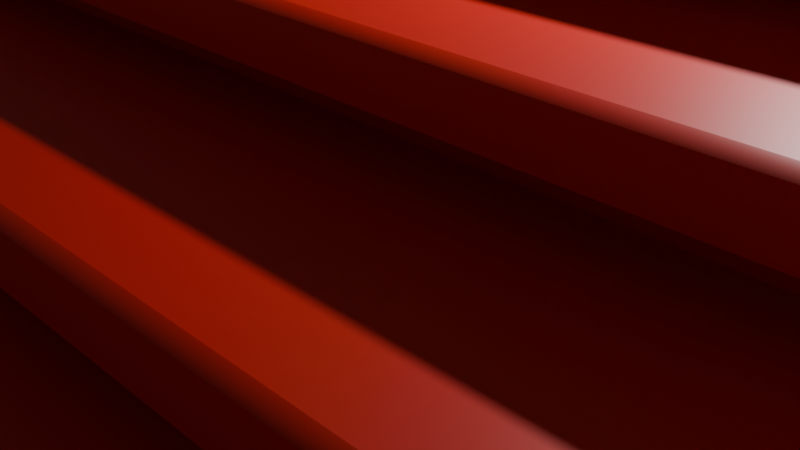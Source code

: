 # Source: stairs.blend  (saved by Blender 4.1.23; exported with 4.5.12 LTS)
import bpy
from mathutils import Matrix  # noqa: F401  (used for matrix-valued properties, if any)

bpy.ops.wm.read_factory_settings(use_empty=True)
scene = bpy.context.scene
scene.name = 'Scene'

# ---- collections
col_collection = bpy.data.collections.new('Collection'); scene.collection.children.link(col_collection)
col_stairs = bpy.data.collections.new('Stairs'); col_collection.children.link(col_stairs)
col_carp = bpy.data.collections.new('Carp'); col_collection.children.link(col_carp)

# ---- materials (node trees are filled in below, after node groups)
mat_scale = bpy.data.materials.new('Scale')
mat_scale.use_transparent_shadow = False
mat_carpet = bpy.data.materials.new('Carpet')
mat_carpet.use_transparent_shadow = False

# ---- material node trees
mat_scale.use_nodes = True; mat_scale.node_tree.nodes.clear()
_N = mat_scale.node_tree.nodes; _L = mat_scale.node_tree.links
n0 = _N.new('ShaderNodeBsdfPrincipled'); n0.name = 'Principled BSDF'; n0.location = (10, 300)
n1 = _N.new('ShaderNodeOutputMaterial'); n1.name = 'Material Output'; n1.location = (300, 300)
_L.new(n0.outputs[0], n1.inputs[0])
n1.is_active_output = True
mat_carpet.use_nodes = True; mat_carpet.node_tree.nodes.clear()
_N = mat_carpet.node_tree.nodes; _L = mat_carpet.node_tree.links
n0 = _N.new('ShaderNodeBsdfPrincipled'); n0.name = 'Principled BSDF'; n0.location = (10, 300)
n0.inputs[0].default_value = (0.8, 0.01539, 0.00616, 1.0)
n1 = _N.new('ShaderNodeOutputMaterial'); n1.name = 'Material Output'; n1.location = (300, 300)
_L.new(n0.outputs[0], n1.inputs[0])
n1.is_active_output = True

# ---- world
world_world = bpy.data.worlds.new('World'); scene.world = world_world
world_world.use_nodes = True; world_world.node_tree.nodes.clear()
_N = world_world.node_tree.nodes; _L = world_world.node_tree.links
n0 = _N.new('ShaderNodeOutputWorld'); n0.name = 'World Output'; n0.location = (300, 300)
n1 = _N.new('ShaderNodeBackground'); n1.name = 'Background'; n1.location = (10, 300)
n1.inputs[0].default_value = (0.05088, 0.05088, 0.05088, 1.0)
_L.new(n1.outputs[0], n0.inputs[0])
n0.is_active_output = True
world_world.color = (0.05088, 0.05088, 0.05088)
world_world.use_sun_shadow = False
world_world.sun_shadow_jitter_overblur = 0.0

# ---- cameras
cam_camera = bpy.data.cameras.new('Camera')
cam_camera.clip_end = 100.0
cam_camera.ortho_scale = 7.314

# ---- lights
light_light = bpy.data.lights.new('Light', 'POINT')
light_light.transmission_factor = 0.0
light_light.energy = 1000.0
light_light.shadow_soft_size = 0.1
light_light.shadow_maximum_resolution = 0.006
light_light.use_absolute_resolution = True

# ---- meshes
me_cube_004 = bpy.data.meshes.new('Cube.004')
me_cube_004.from_pydata([(-1.0, -1.0, -1.0), (-1.0, -1.0, 1.0), (-1.0, 1.0, -1.0), (-1.0, 1.0, 1.0), (1.0, -1.0, -1.0), (1.0, -1.0, 1.0), (1.0, 1.0, -1.0), (1.0, 1.0, 1.0)], [], [(0, 1, 3, 2), (2, 3, 7, 6), (6, 7, 5, 4), (4, 5, 1, 0), (2, 6, 4, 0), (7, 3, 1, 5)])
_uv = me_cube_004.uv_layers.new(name='UVMap')
_uv.uv.foreach_set('vector', [0.375, 0.0, 0.625, 0.0, 0.625, 0.25, 0.375, 0.25, 0.375, 0.25, 0.625, 0.25, 0.625, 0.5, 0.375, 0.5, 0.375, 0.5, 0.625, 0.5, 0.625, 0.75, 0.375, 0.75, 0.375, 0.75, 0.625, 0.75, 0.625, 1.0, 0.375, 1.0, 0.125, 0.5, 0.375, 0.5, 0.375, 0.75, 0.125, 0.75, 0.625, 0.5, 0.875, 0.5, 0.875, 0.75, 0.625, 0.75])
me_cube_004.update()
me_cube_001 = bpy.data.meshes.new('Cube.001')
me_cube_001.from_pydata([(-1.0, -1.0, -1.261), (-1.0, -1.0, 0.4657), (-1.0, 1.0, -1.261), (-1.0, 1.0, 0.4657), (1.0, -1.0, -1.261), (1.0, -1.0, 0.4657), (1.0, 1.0, -1.261), (1.0, 1.0, 0.4657), (0.9564, 0.9564, 0.4657), (-0.9564, 0.9564, 0.4657), (-0.9564, -0.9564, 0.4657), (0.9564, -0.9564, 0.4657), (-0.9564, 0.9564, 0.5409), (0.9564, 0.9564, 0.5409), (0.9564, -0.9564, 0.5409), (-0.9564, -0.9564, 0.5409), (-0.9969, 0.9969, 0.5409), (0.9969, 0.9969, 0.5409), (0.9969, -0.9969, 0.5409), (-0.9969, -0.9969, 0.5409), (-0.9969, 0.9969, 0.6872), (-0.8874, 0.8874, 0.7967), (-0.9822, 0.9822, 0.7419), (-0.9421, 0.9421, 0.782), (0.8874, 0.8874, 0.7967), (0.9969, 0.9969, 0.6872), (0.9421, 0.9421, 0.782), (0.9822, 0.9822, 0.7419), (0.8874, -0.8874, 0.7967), (0.9969, -0.9969, 0.6872), (0.9421, -0.9421, 0.782), (0.9822, -0.9822, 0.7419), (-0.9969, -0.9969, 0.6872), (-0.8874, -0.8874, 0.7967), (-0.9822, -0.9822, 0.7419), (-0.9421, -0.9421, 0.782), (-0.8874, 0.8874, 0.881), (0.8874, 0.8874, 0.881), (0.8874, -0.8874, 0.881), (-0.8874, -0.8874, 0.881), (0.8343, 0.8343, 0.881), (-0.8343, 0.8343, 0.881), (-0.8343, -0.8343, 0.881), (0.8343, -0.8343, 0.881), (-0.8343, 0.8343, 2.862), (0.8343, 0.8343, 2.862), (0.8343, -0.8343, 2.862), (-0.8343, -0.8343, 2.862), (-0.8343, 0.7483, 0.967), (-0.8343, -0.7483, 0.967), (-0.8343, -0.7483, 2.776), (-0.8343, 0.7483, 2.776), (0.7483, 0.8343, 0.967), (-0.7483, 0.8343, 0.967), (-0.7483, 0.8343, 2.776), (0.7483, 0.8343, 2.776), (-0.7483, -0.8343, 0.967), (0.7483, -0.8343, 0.967), (0.7483, -0.8343, 2.776), (-0.7483, -0.8343, 2.776), (0.8343, -0.7483, 0.967), (0.8343, 0.7483, 0.967), (0.8343, 0.7483, 2.776), (0.8343, -0.7483, 2.776), (-0.7879, -0.7483, 0.967), (-0.7879, 0.7483, 0.967), (-0.7879, 0.7483, 2.776), (-0.7879, -0.7483, 2.776), (-0.7483, 0.7879, 0.967), (0.7483, 0.7879, 0.967), (0.7483, 0.7879, 2.776), (-0.7483, 0.7879, 2.776), (0.7483, -0.7879, 0.967), (-0.7483, -0.7879, 0.967), (-0.7483, -0.7879, 2.776), (0.7483, -0.7879, 2.776), (0.7879, 0.7483, 0.967), (0.7879, -0.7483, 0.967), (0.7879, -0.7483, 2.776), (0.7879, 0.7483, 2.776), (-0.912, 0.912, 3.102), (0.912, 0.912, 3.102), (0.912, -0.912, 3.102), (-0.912, -0.912, 3.102), (-0.9025, 0.9025, 2.992), (-0.912, 0.912, 3.03), (-0.9092, 0.9092, 3.01), (0.912, 0.912, 3.03), (0.9025, 0.9025, 2.992), (0.9092, 0.9092, 3.01), (0.912, -0.912, 3.03), (0.9025, -0.9025, 2.992), (0.9092, -0.9092, 3.01), (-0.9025, -0.9025, 2.992), (-0.912, -0.912, 3.03), (-0.9092, -0.9092, 3.01), (0.8557, 0.8557, 3.102), (-0.8557, 0.8557, 3.102), (-0.8557, -0.8557, 3.102), (0.8557, -0.8557, 3.102), (-0.862, 0.862, 3.157), (0.862, 0.862, 3.157), (0.862, -0.862, 3.157), (-0.862, -0.862, 3.157), (-0.9227, 0.9227, 3.156), (0.9227, 0.9227, 3.156), (0.9227, -0.9227, 3.156), (-0.9227, -0.9227, 3.156), (-0.9513, 0.9513, 3.323), (0.9513, 0.9513, 3.323), (0.9513, -0.9513, 3.323), (-0.9513, -0.9513, 3.323), (0.9386, -0.9386, 3.21), (0.9482, -0.9482, 3.266), (-0.9482, -0.9482, 3.266), (-0.9386, -0.9386, 3.21), (0.9386, 0.9386, 3.21), (0.9482, 0.9482, 3.266), (-0.9482, 0.9482, 3.266), (-0.9386, 0.9386, 3.21), (-0.9642, 0.9642, 3.323), (-1.017, 1.017, 3.376), (-1.002, 1.002, 3.338), (1.017, 1.017, 3.376), (0.9642, 0.9642, 3.323), (1.002, 1.002, 3.338), (1.017, -1.017, 3.376), (0.9642, -0.9642, 3.323), (1.002, -1.002, 3.338), (-0.9642, -0.9642, 3.323), (-1.017, -1.017, 3.376), (-1.002, -1.002, 3.338), (-1.017, 1.017, 3.484), (-0.9642, 0.9642, 3.537), (-1.002, 1.002, 3.521), (0.9642, 0.9642, 3.537), (1.017, 1.017, 3.484), (1.002, 1.002, 3.521), (0.9642, -0.9642, 3.537), (1.017, -1.017, 3.484), (1.002, -1.002, 3.521), (-1.017, -1.017, 3.484), (-0.9642, -0.9642, 3.537), (-1.002, -1.002, 3.521)], [], [(0, 1, 3, 2), (2, 3, 7, 6), (6, 7, 5, 4), (4, 5, 1, 0), (2, 6, 4, 0), (9, 10, 15, 12), (7, 3, 9, 8), (3, 1, 10, 9), (1, 5, 11, 10), (5, 7, 8, 11), (15, 14, 18, 19), (8, 9, 12, 13), (10, 11, 14, 15), (11, 8, 13, 14), (18, 17, 25, 29), (14, 13, 17, 18), (12, 15, 19, 16), (13, 12, 16, 17), (16, 19, 32, 20), (24, 21, 36, 37), (19, 18, 29, 32), (21, 24, 26, 23), (23, 26, 27, 22), (22, 27, 25, 20), (24, 28, 30, 26), (26, 30, 31, 27), (27, 31, 29, 25), (33, 21, 23, 35), (35, 23, 22, 34), (34, 22, 20, 32), (28, 33, 35, 30), (30, 35, 34, 31), (31, 34, 32, 29), (17, 16, 20, 25), (56, 57, 72, 73), (28, 24, 37, 38), (33, 28, 38, 39), (21, 33, 39, 36), (37, 36, 41, 40), (36, 39, 42, 41), (39, 38, 43, 42), (38, 37, 40, 43), (85, 94, 83, 80), (51, 48, 65, 66), (52, 53, 68, 69), (48, 49, 64, 65), (41, 42, 49, 48), (42, 47, 50, 49), (47, 44, 51, 50), (44, 41, 48, 51), (40, 41, 53, 52), (41, 44, 54, 53), (44, 45, 55, 54), (45, 40, 52, 55), (42, 43, 57, 56), (43, 46, 58, 57), (46, 47, 59, 58), (47, 42, 56, 59), (43, 40, 61, 60), (40, 45, 62, 61), (45, 46, 63, 62), (46, 43, 60, 63), (65, 64, 67, 66), (69, 68, 71, 70), (73, 72, 75, 74), (77, 76, 79, 78), (55, 52, 69, 70), (60, 61, 76, 77), (49, 50, 67, 64), (59, 56, 73, 74), (53, 54, 71, 68), (63, 60, 77, 78), (50, 51, 66, 67), (57, 58, 75, 72), (54, 55, 70, 71), (61, 62, 79, 76), (58, 59, 74, 75), (62, 63, 78, 79), (94, 90, 82, 83), (47, 46, 91, 93), (90, 87, 81, 82), (98, 99, 102, 103), (46, 45, 88, 91), (44, 47, 93, 84), (45, 44, 84, 88), (85, 87, 89, 86), (86, 89, 88, 84), (87, 90, 92, 89), (89, 92, 91, 88), (94, 85, 86, 95), (95, 86, 84, 93), (90, 94, 95, 92), (92, 95, 93, 91), (87, 85, 80, 81), (81, 80, 97, 96), (80, 83, 98, 97), (83, 82, 99, 98), (82, 81, 96, 99), (100, 103, 107, 104), (99, 96, 101, 102), (97, 98, 103, 100), (96, 97, 100, 101), (114, 113, 110, 111), (101, 100, 104, 105), (103, 102, 106, 107), (102, 101, 105, 106), (126, 123, 136, 139), (113, 117, 109, 110), (118, 114, 111, 108), (117, 118, 108, 109), (105, 104, 119, 116), (116, 119, 118, 117), (104, 107, 115, 119), (119, 115, 114, 118), (106, 105, 116, 112), (112, 116, 117, 113), (107, 106, 112, 115), (115, 112, 113, 114), (108, 111, 129, 120), (121, 130, 141, 132), (135, 133, 142, 138), (130, 126, 139, 141), (109, 108, 120, 124), (111, 110, 127, 129), (110, 109, 124, 127), (121, 123, 125, 122), (122, 125, 124, 120), (123, 126, 128, 125), (125, 128, 127, 124), (130, 121, 122, 131), (131, 122, 120, 129), (126, 130, 131, 128), (128, 131, 129, 127), (133, 135, 137, 134), (134, 137, 136, 132), (135, 138, 140, 137), (137, 140, 139, 136), (142, 133, 134, 143), (143, 134, 132, 141), (138, 142, 143, 140), (140, 143, 141, 139), (123, 121, 132, 136)])
me_cube_001.polygons.foreach_set('use_smooth', [True] * 142)
_k = set([(0, 1), (0, 2), (0, 4), (1, 3), (1, 5), (2, 3), (2, 6), (3, 7), (4, 5), (4, 6), (5, 7), (6, 7), (8, 9), (8, 11), (8, 13), (9, 10), (9, 12), (10, 11), (10, 15), (11, 14), (12, 13), (12, 15), (13, 14), (14, 15), (16, 17), (16, 19), (16, 20), (17, 18), (17, 25), (18, 19), (18, 29), (19, 32), (20, 22), (21, 24), (21, 33), (21, 36), (22, 23), (22, 34), (24, 28), (24, 37), (25, 27), (26, 27), (27, 31), (28, 33), (28, 38), (29, 31), (30, 31), (32, 34), (33, 39), (34, 35), (36, 37), (36, 39), (37, 38), (38, 39), (40, 41), (40, 43), (40, 45), (41, 42), (41, 44), (42, 43), (42, 47), (43, 46), (44, 84), (45, 88), (46, 91), (47, 93), (48, 49), (48, 51), (48, 65), (49, 50), (49, 64), (50, 51), (50, 67), (51, 66), (52, 53), (52, 55), (52, 69), (53, 54), (53, 68), (54, 55), (54, 71), (55, 70), (56, 57), (56, 59), (56, 73), (57, 58), (57, 72), (58, 59), (58, 75), (59, 74), (60, 61), (60, 63), (60, 77), (61, 62), (61, 76), (62, 63), (62, 79), (63, 78), (64, 65), (64, 67), (65, 66), (66, 67), (68, 69), (68, 71), (69, 70), (70, 71), (72, 73), (72, 75), (73, 74), (74, 75), (76, 77), (76, 79), (77, 78), (78, 79), (80, 81), (80, 83), (80, 85), (81, 82), (81, 87), (82, 83), (82, 90), (83, 94), (84, 86), (85, 86), (87, 89), (88, 89), (90, 92), (91, 92), (93, 95), (94, 95), (96, 97), (96, 99), (96, 101), (97, 98), (97, 100), (98, 99), (98, 103), (99, 102), (100, 101), (100, 103), (101, 102), (102, 103), (104, 105), (104, 107), (104, 119), (105, 106), (105, 116), (106, 107), (106, 112), (107, 115), (108, 109), (108, 111), (108, 118), (109, 110), (109, 117), (110, 111), (110, 113), (111, 114), (112, 113), (114, 115), (116, 117), (118, 119), (120, 122), (121, 122), (121, 132), (122, 125), (122, 131), (123, 125), (123, 136), (124, 125), (125, 128), (126, 128), (126, 139), (127, 128), (128, 131), (129, 131), (130, 131), (130, 141), (132, 134), (133, 134), (134, 137), (134, 143), (135, 137), (136, 137), (137, 140), (138, 140), (139, 140), (140, 143), (141, 143), (142, 143)])
me_cube_001.attributes.new('sharp_edge', 'BOOLEAN', 'EDGE').data.foreach_set('value', [ (min(e.vertices), max(e.vertices)) in _k for e in me_cube_001.edges])
_uv = me_cube_001.uv_layers.new(name='UVMap')
_uv.uv.foreach_set('vector', [0.375, 0.0, 0.625, 0.0, 0.625, 0.25, 0.375, 0.25, 0.375, 0.25, 0.625, 0.25, 0.625, 0.5, 0.375, 0.5, 0.375, 0.5, 0.625, 0.5, 0.625, 0.75, 0.375, 0.75, 0.375, 0.75, 0.625, 0.75, 0.625, 1.0, 0.375, 1.0, 0.125, 0.5, 0.375, 0.5, 0.375, 0.75, 0.125, 0.75, 0.8695, 0.5055, 0.8695, 0.7445, 0.8695, 0.7445, 0.8695, 0.5055, 0.625, 0.5, 0.875, 0.5, 0.8695, 0.5055, 0.6305, 0.5055, 0.875, 0.5, 0.875, 0.75, 0.8695, 0.7445, 0.8695, 0.5055, 0.875, 0.75, 0.625, 0.75, 0.6305, 0.7445, 0.8695, 0.7445, 0.625, 0.75, 0.625, 0.5, 0.6305, 0.5055, 0.6305, 0.7445, 0.8695, 0.7445, 0.6305, 0.7445, 0.6305, 0.7445, 0.8695, 0.7445, 0.6305, 0.5055, 0.8695, 0.5055, 0.8695, 0.5055, 0.6305, 0.5055, 0.8695, 0.7445, 0.6305, 0.7445, 0.6305, 0.7445, 0.8695, 0.7445, 0.6305, 0.7445, 0.6305, 0.5055, 0.6305, 0.5055, 0.6305, 0.7445, 0.6305, 0.7445, 0.6305, 0.5055, 0.6305, 0.5055, 0.6305, 0.7445, 0.6305, 0.7445, 0.6305, 0.5055, 0.6305, 0.5055, 0.6305, 0.7445, 0.8695, 0.5055, 0.8695, 0.7445, 0.8695, 0.7445, 0.8695, 0.5055, 0.6305, 0.5055, 0.8695, 0.5055, 0.8695, 0.5055, 0.6305, 0.5055, 0.8695, 0.5055, 0.8695, 0.7445, 0.8695, 0.7445, 0.8695, 0.5055, 0.6436, 0.5186, 0.8564, 0.5186, 0.8564, 0.5186, 0.6436, 0.5186, 0.8695, 0.7445, 0.6305, 0.7445, 0.6305, 0.7445, 0.8695, 0.7445, 0.8564, 0.5186, 0.6436, 0.5186, 0.637, 0.512, 0.863, 0.512, 0.863, 0.512, 0.637, 0.512, 0.6313, 0.5063, 0.8687, 0.5063, 0.8687, 0.5063, 0.6313, 0.5063, 0.6305, 0.5055, 0.8695, 0.5055, 0.6436, 0.5186, 0.6436, 0.7314, 0.637, 0.738, 0.637, 0.512, 0.637, 0.512, 0.637, 0.738, 0.6313, 0.7437, 0.6313, 0.5063, 0.6313, 0.5063, 0.6313, 0.7437, 0.6305, 0.7445, 0.6305, 0.5055, 0.8564, 0.7314, 0.8564, 0.5186, 0.863, 0.512, 0.863, 0.738, 0.863, 0.738, 0.863, 0.512, 0.8687, 0.5063, 0.8687, 0.7437, 0.8687, 0.7437, 0.8687, 0.5063, 0.8695, 0.5055, 0.8695, 0.7445, 0.6436, 0.7314, 0.8564, 0.7314, 0.863, 0.738, 0.637, 0.738, 0.637, 0.738, 0.863, 0.738, 0.8687, 0.7437, 0.6313, 0.7437, 0.6313, 0.7437, 0.8687, 0.7437, 0.8695, 0.7445, 0.6305, 0.7445, 0.6305, 0.5055, 0.8695, 0.5055, 0.8695, 0.5055, 0.6305, 0.5055, 0.8397, 0.725, 0.6603, 0.725, 0.6603, 0.725, 0.8397, 0.725, 0.6436, 0.7314, 0.6436, 0.5186, 0.6436, 0.5186, 0.6436, 0.7314, 0.8564, 0.7314, 0.6436, 0.7314, 0.6436, 0.7314, 0.8564, 0.7314, 0.8564, 0.5186, 0.8564, 0.7314, 0.8564, 0.7314, 0.8564, 0.5186, 0.6436, 0.5186, 0.8564, 0.5186, 0.85, 0.525, 0.65, 0.525, 0.8564, 0.5186, 0.8564, 0.7314, 0.85, 0.725, 0.85, 0.525, 0.8564, 0.7314, 0.6436, 0.7314, 0.65, 0.725, 0.85, 0.725, 0.6436, 0.7314, 0.6436, 0.5186, 0.65, 0.525, 0.65, 0.725, 0.85, 0.525, 0.85, 0.725, 0.85, 0.725, 0.85, 0.525, 0.85, 0.5353, 0.85, 0.5353, 0.85, 0.5353, 0.85, 0.5353, 0.6603, 0.525, 0.8397, 0.525, 0.8397, 0.525, 0.6603, 0.525, 0.85, 0.5353, 0.85, 0.7147, 0.85, 0.7147, 0.85, 0.5353, 0.85, 0.525, 0.85, 0.725, 0.85, 0.7147, 0.85, 0.5353, 0.85, 0.725, 0.85, 0.725, 0.85, 0.7147, 0.85, 0.7147, 0.85, 0.725, 0.85, 0.525, 0.85, 0.5353, 0.85, 0.7147, 0.85, 0.525, 0.85, 0.525, 0.85, 0.5353, 0.85, 0.5353, 0.65, 0.525, 0.85, 0.525, 0.8397, 0.525, 0.6603, 0.525, 0.85, 0.525, 0.85, 0.525, 0.8397, 0.525, 0.8397, 0.525, 0.85, 0.525, 0.65, 0.525, 0.6603, 0.525, 0.8397, 0.525, 0.65, 0.525, 0.65, 0.525, 0.6603, 0.525, 0.6603, 0.525, 0.85, 0.725, 0.65, 0.725, 0.6603, 0.725, 0.8397, 0.725, 0.65, 0.725, 0.65, 0.725, 0.6603, 0.725, 0.6603, 0.725, 0.65, 0.725, 0.85, 0.725, 0.8397, 0.725, 0.6603, 0.725, 0.85, 0.725, 0.85, 0.725, 0.8397, 0.725, 0.8397, 0.725, 0.65, 0.725, 0.65, 0.525, 0.65, 0.5353, 0.65, 0.7147, 0.65, 0.525, 0.65, 0.525, 0.65, 0.5353, 0.65, 0.5353, 0.65, 0.525, 0.65, 0.725, 0.65, 0.7147, 0.65, 0.5353, 0.65, 0.725, 0.65, 0.725, 0.65, 0.7147, 0.65, 0.7147, 0.85, 0.5353, 0.85, 0.7147, 0.85, 0.7147, 0.85, 0.5353, 0.6603, 0.525, 0.8397, 0.525, 0.8397, 0.525, 0.6603, 0.525, 0.8397, 0.725, 0.6603, 0.725, 0.6603, 0.725, 0.8397, 0.725, 0.65, 0.7147, 0.65, 0.5353, 0.65, 0.5353, 0.65, 0.7147, 0.6603, 0.525, 0.6603, 0.525, 0.6603, 0.525, 0.6603, 0.525, 0.65, 0.7147, 0.65, 0.5353, 0.65, 0.5353, 0.65, 0.7147, 0.85, 0.7147, 0.85, 0.7147, 0.85, 0.7147, 0.85, 0.7147, 0.8397, 0.725, 0.8397, 0.725, 0.8397, 0.725, 0.8397, 0.725, 0.8397, 0.525, 0.8397, 0.525, 0.8397, 0.525, 0.8397, 0.525, 0.65, 0.7147, 0.65, 0.7147, 0.65, 0.7147, 0.65, 0.7147, 0.85, 0.7147, 0.85, 0.5353, 0.85, 0.5353, 0.85, 0.7147, 0.6603, 0.725, 0.6603, 0.725, 0.6603, 0.725, 0.6603, 0.725, 0.8397, 0.525, 0.6603, 0.525, 0.6603, 0.525, 0.8397, 0.525, 0.65, 0.5353, 0.65, 0.5353, 0.65, 0.5353, 0.65, 0.5353, 0.6603, 0.725, 0.8397, 0.725, 0.8397, 0.725, 0.6603, 0.725, 0.65, 0.5353, 0.65, 0.7147, 0.65, 0.7147, 0.65, 0.5353, 0.85, 0.725, 0.65, 0.725, 0.65, 0.725, 0.85, 0.725, 0.85, 0.725, 0.65, 0.725, 0.65, 0.725, 0.85, 0.725, 0.65, 0.725, 0.65, 0.525, 0.65, 0.525, 0.65, 0.725, 0.8439, 0.7189, 0.6561, 0.7189, 0.6561, 0.7189, 0.8439, 0.7189, 0.65, 0.725, 0.65, 0.525, 0.65, 0.525, 0.65, 0.725, 0.85, 0.525, 0.85, 0.725, 0.85, 0.725, 0.85, 0.525, 0.65, 0.525, 0.85, 0.525, 0.85, 0.525, 0.65, 0.525, 0.85, 0.525, 0.65, 0.525, 0.6501, 0.5251, 0.8499, 0.5251, 0.8499, 0.5251, 0.6501, 0.5251, 0.65, 0.525, 0.85, 0.525, 0.65, 0.525, 0.65, 0.725, 0.6501, 0.7249, 0.6501, 0.5251, 0.6501, 0.5251, 0.6501, 0.7249, 0.65, 0.725, 0.65, 0.525, 0.85, 0.725, 0.85, 0.525, 0.8499, 0.5251, 0.8499, 0.7249, 0.8499, 0.7249, 0.8499, 0.5251, 0.85, 0.525, 0.85, 0.725, 0.65, 0.725, 0.85, 0.725, 0.8499, 0.7249, 0.6501, 0.7249, 0.6501, 0.7249, 0.8499, 0.7249, 0.85, 0.725, 0.65, 0.725, 0.65, 0.525, 0.85, 0.525, 0.85, 0.525, 0.65, 0.525, 0.65, 0.525, 0.85, 0.525, 0.8439, 0.5311, 0.6561, 0.5311, 0.85, 0.525, 0.85, 0.725, 0.8439, 0.7189, 0.8439, 0.5311, 0.85, 0.725, 0.65, 0.725, 0.6561, 0.7189, 0.8439, 0.7189, 0.65, 0.725, 0.65, 0.525, 0.6561, 0.5311, 0.6561, 0.7189, 0.8439, 0.5311, 0.8439, 0.7189, 0.8439, 0.7189, 0.8439, 0.5311, 0.6561, 0.7189, 0.6561, 0.5311, 0.6561, 0.5311, 0.6561, 0.7189, 0.8439, 0.5311, 0.8439, 0.7189, 0.8439, 0.7189, 0.8439, 0.5311, 0.6561, 0.5311, 0.8439, 0.5311, 0.8439, 0.5311, 0.6561, 0.5311, 0.8439, 0.7189, 0.6561, 0.7189, 0.6561, 0.7189, 0.8439, 0.7189, 0.6561, 0.5311, 0.8439, 0.5311, 0.8439, 0.5311, 0.6561, 0.5311, 0.8439, 0.7189, 0.6561, 0.7189, 0.6561, 0.7189, 0.8439, 0.7189, 0.6561, 0.7189, 0.6561, 0.5311, 0.6561, 0.5311, 0.6561, 0.7189, 0.6561, 0.7189, 0.6561, 0.5311, 0.6561, 0.5311, 0.6561, 0.7189, 0.6561, 0.7189, 0.6561, 0.5311, 0.6561, 0.5311, 0.6561, 0.7189, 0.8439, 0.5311, 0.8439, 0.7189, 0.8439, 0.7189, 0.8439, 0.5311, 0.6561, 0.5311, 0.8439, 0.5311, 0.8439, 0.5311, 0.6561, 0.5311, 0.6561, 0.5311, 0.8439, 0.5311, 0.8439, 0.5311, 0.6561, 0.5311, 0.6561, 0.5311, 0.8439, 0.5311, 0.8439, 0.5311, 0.6561, 0.5311, 0.8439, 0.5311, 0.8439, 0.7189, 0.8439, 0.7189, 0.8439, 0.5311, 0.8439, 0.5311, 0.8439, 0.7189, 0.8439, 0.7189, 0.8439, 0.5311, 0.6561, 0.7189, 0.6561, 0.5311, 0.6561, 0.5311, 0.6561, 0.7189, 0.6561, 0.7189, 0.6561, 0.5311, 0.6561, 0.5311, 0.6561, 0.7189, 0.8439, 0.7189, 0.6561, 0.7189, 0.6561, 0.7189, 0.8439, 0.7189, 0.8439, 0.7189, 0.6561, 0.7189, 0.6561, 0.7189, 0.8439, 0.7189, 0.8439, 0.5311, 0.8439, 0.7189, 0.8439, 0.7189, 0.8439, 0.5311, 0.8439, 0.5311, 0.8439, 0.7189, 0.8439, 0.7189, 0.8439, 0.5311, 0.661, 0.536, 0.839, 0.536, 0.839, 0.714, 0.661, 0.714, 0.8439, 0.7189, 0.6561, 0.7189, 0.6561, 0.7189, 0.8439, 0.7189, 0.6561, 0.5311, 0.8439, 0.5311, 0.8439, 0.5311, 0.6561, 0.5311, 0.8439, 0.7189, 0.6561, 0.7189, 0.6561, 0.7189, 0.8439, 0.7189, 0.6561, 0.7189, 0.6561, 0.5311, 0.6561, 0.5311, 0.6561, 0.7189, 0.8439, 0.5311, 0.6561, 0.5311, 0.6568, 0.5319, 0.8431, 0.5319, 0.8431, 0.5319, 0.6568, 0.5319, 0.6561, 0.5311, 0.8439, 0.5311, 0.6561, 0.5311, 0.6561, 0.7189, 0.6569, 0.7181, 0.6568, 0.5319, 0.6568, 0.5319, 0.6569, 0.7181, 0.6561, 0.7189, 0.6561, 0.5311, 0.8439, 0.7189, 0.8439, 0.5311, 0.8431, 0.5319, 0.8431, 0.7181, 0.8431, 0.7181, 0.8431, 0.5319, 0.8439, 0.5311, 0.8439, 0.7189, 0.6561, 0.7189, 0.8439, 0.7189, 0.8431, 0.7181, 0.6569, 0.7181, 0.6569, 0.7181, 0.8431, 0.7181, 0.8439, 0.7189, 0.6561, 0.7189, 0.839, 0.536, 0.661, 0.536, 0.6568, 0.5319, 0.8431, 0.5319, 0.8431, 0.5319, 0.6568, 0.5319, 0.6561, 0.5311, 0.8439, 0.5311, 0.661, 0.536, 0.661, 0.714, 0.6569, 0.7181, 0.6568, 0.5319, 0.6568, 0.5319, 0.6569, 0.7181, 0.6561, 0.7189, 0.6561, 0.5311, 0.839, 0.714, 0.839, 0.536, 0.8431, 0.5319, 0.8431, 0.7181, 0.8431, 0.7181, 0.8431, 0.5319, 0.8439, 0.5311, 0.8439, 0.7189, 0.661, 0.714, 0.839, 0.714, 0.8431, 0.7181, 0.6569, 0.7181, 0.6569, 0.7181, 0.8431, 0.7181, 0.8439, 0.7189, 0.6561, 0.7189, 0.6561, 0.5311, 0.8439, 0.5311, 0.8439, 0.5311, 0.6561, 0.5311])
me_cube_001.update()
me_cube_002 = bpy.data.meshes.new('Cube.002')
me_cube_002.from_pydata([(-1.0, -6.824, -1.0), (-1.0, 6.824, -1.0), (1.0, -6.824, -1.0), (1.0, 6.824, -1.0), (-0.526, -6.824, 1.0), (-1.0, -6.824, 0.526), (-0.663, -6.824, 0.8706), (-0.8019, -6.824, 0.7734), (-0.9621, -6.824, 0.6018), (-1.0, 6.824, 0.526), (-0.526, 6.824, 1.0), (-0.9621, 6.824, 0.6018), (-0.8019, 6.824, 0.7734), (-0.663, 6.824, 0.8706), (1.0, -6.824, 0.526), (0.526, -6.824, 1.0), (0.9621, -6.824, 0.6018), (0.8019, -6.824, 0.7734), (0.663, -6.824, 0.8706), (0.526, 6.824, 1.0), (1.0, 6.824, 0.526), (0.663, 6.824, 0.8706), (0.8019, 6.824, 0.7734), (0.9621, 6.824, 0.6018), (-0.526, -6.824, 1.0), (-0.526, -6.824, 1.0), (-0.526, -6.824, 1.0), (-0.526, -6.824, 1.0), (-0.526, -6.824, 1.0), (-0.526, -6.824, 1.0), (-0.526, -6.824, 1.0), (-0.526, -6.824, 1.0), (-0.526, -6.824, 1.0), (-0.526, -6.824, 1.0), (-0.526, -6.824, 1.0), (-0.526, -6.824, 1.0), (-1.119, -7.053, -1.023), (0.8631, -7.138, -1.032), (-0.641, -7.073, 0.9748), (-1.113, -7.053, 0.5029), (-0.7773, -7.067, 0.846), (-0.9154, -7.061, 0.7494), (-1.075, -7.055, 0.5785), (0.8694, -7.138, 0.4942), (0.4016, -7.118, 0.9703), (0.8321, -7.137, 0.5702), (0.674, -7.13, 0.7425), (0.5368, -7.124, 0.8403), (-0.641, -7.073, 0.9748), (-0.641, -7.073, 0.9748), (-0.641, -7.073, 0.9748), (-0.641, -7.073, 0.9748), (-0.641, -7.073, 0.9748), (-0.641, -7.073, 0.9748), (-0.641, -7.073, 0.9748), (-0.641, -7.073, 0.9748), (-0.641, -7.073, 0.9748), (-0.641, -7.073, 0.9748), (-0.641, -7.073, 0.9748), (-0.641, -7.073, 0.9748), (-1.332, -7.274, -1.045), (0.5967, -7.444, -1.063), (-0.8588, -7.315, 0.9504), (-1.32, -7.275, 0.4804), (-0.9919, -7.304, 0.8221), (-1.127, -7.292, 0.7262), (-1.283, -7.278, 0.5559), (0.6091, -7.444, 0.4633), (0.1558, -7.404, 0.9414), (0.5732, -7.441, 0.5395), (0.42, -7.427, 0.7125), (0.2869, -7.416, 0.8108), (-0.8588, -7.315, 0.9504), (-0.8588, -7.315, 0.9504), (-0.8588, -7.315, 0.9504), (-0.8588, -7.315, 0.9504), (-0.8588, -7.315, 0.9504), (-0.8588, -7.315, 0.9504), (-0.8588, -7.315, 0.9504), (-0.8588, -7.315, 0.9504), (-0.8588, -7.315, 0.9504), (-0.8588, -7.315, 0.9504), (-0.8588, -7.315, 0.9504), (-0.8588, -7.315, 0.9504), (-1.636, -7.485, -1.067), (0.2054, -7.735, -1.092), (-1.175, -7.546, 0.9271), (-1.617, -7.486, 0.4591), (-1.303, -7.528, 0.7994), (-1.432, -7.511, 0.704), (-1.582, -7.491, 0.5344), (0.2238, -7.736, 0.4338), (-0.2069, -7.677, 0.9138), (0.1898, -7.731, 0.5101), (0.04437, -7.711, 0.6838), (-0.08232, -7.694, 0.7827), (-1.175, -7.546, 0.9271), (-1.175, -7.546, 0.9271), (-1.175, -7.546, 0.9271), (-1.175, -7.546, 0.9271), (-1.175, -7.546, 0.9271), (-1.175, -7.546, 0.9271), (-1.175, -7.546, 0.9271), (-1.175, -7.546, 0.9271), (-1.175, -7.546, 0.9271), (-1.175, -7.546, 0.9271), (-1.175, -7.546, 0.9271), (-1.175, -7.546, 0.9271), (-2.024, -7.681, -1.087), (-0.3036, -8.007, -1.12), (-1.585, -7.761, 0.9054), (-2.0, -7.683, 0.4392), (-1.705, -7.738, 0.7782), (-1.826, -7.715, 0.6834), (-1.967, -7.689, 0.5144), (-0.2797, -8.009, 0.4063), (-0.68, -7.932, 0.888), (-0.3111, -8.003, 0.4827), (-0.4462, -7.977, 0.6569), (-0.5642, -7.954, 0.7564), (-1.585, -7.761, 0.9054), (-1.585, -7.761, 0.9054), (-1.585, -7.761, 0.9054), (-1.585, -7.761, 0.9054), (-1.585, -7.761, 0.9054), (-1.585, -7.761, 0.9054), (-1.585, -7.761, 0.9054), (-1.585, -7.761, 0.9054), (-1.585, -7.761, 0.9054), (-1.585, -7.761, 0.9054), (-1.585, -7.761, 0.9054), (-1.585, -7.761, 0.9054), (-2.491, -7.858, -1.104), (-0.9215, -8.255, -1.145), (-2.081, -7.956, 0.8856), (-2.462, -7.861, 0.4212), (-2.191, -7.929, 0.759), (-2.302, -7.901, 0.6646), (-2.431, -7.869, 0.4963), (-0.8923, -8.258, 0.3811), (-1.255, -8.165, 0.8645), (-0.9206, -8.251, 0.4577), (-1.043, -8.219, 0.6325), (-1.15, -8.192, 0.7324), (-2.081, -7.956, 0.8856), (-2.081, -7.956, 0.8856), (-2.081, -7.956, 0.8856), (-2.081, -7.956, 0.8856), (-2.081, -7.956, 0.8856), (-2.081, -7.956, 0.8856), (-2.081, -7.956, 0.8856), (-2.081, -7.956, 0.8856), (-2.081, -7.956, 0.8856), (-2.081, -7.956, 0.8856), (-2.081, -7.956, 0.8856), (-2.081, -7.956, 0.8856), (-3.027, -8.014, -1.12), (-1.637, -8.474, -1.167), (-2.653, -8.129, 0.8682), (-2.993, -8.018, 0.4053), (-2.751, -8.097, 0.742), (-2.85, -8.065, 0.6481), (-2.965, -8.027, 0.4802), (-1.603, -8.479, 0.3588), (-1.922, -8.371, 0.8437), (-1.628, -8.47, 0.4355), (-1.735, -8.434, 0.6108), (-1.83, -8.402, 0.7111), (-2.653, -8.129, 0.8682), (-2.653, -8.129, 0.8682), (-2.653, -8.129, 0.8682), (-2.653, -8.129, 0.8682), (-2.653, -8.129, 0.8682), (-2.653, -8.129, 0.8682), (-2.653, -8.129, 0.8682), (-2.653, -8.129, 0.8682), (-2.653, -8.129, 0.8682), (-2.653, -8.129, 0.8682), (-2.653, -8.129, 0.8682), (-2.653, -8.129, 0.8682), (-3.624, -8.145, -1.134), (-2.437, -8.661, -1.186), (-3.293, -8.276, 0.8533), (-3.586, -8.151, 0.3919), (-3.377, -8.24, 0.7276), (-3.462, -8.204, 0.634), (-3.561, -8.162, 0.4667), (-2.4, -8.667, 0.3398), (-2.669, -8.547, 0.8259), (-2.42, -8.657, 0.4166), (-2.511, -8.617, 0.5923), (-2.591, -8.581, 0.693), (-3.293, -8.276, 0.8533), (-3.293, -8.276, 0.8533), (-3.293, -8.276, 0.8533), (-3.293, -8.276, 0.8533), (-3.293, -8.276, 0.8533), (-3.293, -8.276, 0.8533), (-3.293, -8.276, 0.8533), (-3.293, -8.276, 0.8533), (-3.293, -8.276, 0.8533), (-3.293, -8.276, 0.8534), (-3.293, -8.276, 0.8534), (-3.293, -8.276, 0.8534)], [], [(19, 10, 4, 15), (3, 20, 14, 2), (0, 5, 9, 1), (1, 3, 2, 0), (4, 10, 13, 6), (6, 13, 12, 7), (7, 12, 11, 8), (8, 11, 9, 5), (19, 15, 18, 21), (21, 18, 17, 22), (22, 17, 16, 23), (23, 16, 14, 20), (28, 29, 53, 52), (4, 6, 40, 38), (18, 15, 44, 47), (29, 30, 54, 53), (14, 16, 45, 43), (30, 31, 55, 54), (4, 24, 48, 38), (8, 5, 39, 42), (31, 32, 56, 55), (17, 18, 47, 46), (24, 25, 49, 48), (2, 14, 43, 37), (32, 33, 57, 56), (6, 7, 41, 40), (25, 26, 50, 49), (15, 4, 38, 44), (33, 34, 58, 57), (26, 27, 51, 50), (5, 0, 36, 39), (34, 35, 59, 58), (16, 17, 46, 45), (27, 28, 52, 51), (0, 2, 37, 36), (7, 8, 42, 41), (50, 51, 75, 74), (43, 45, 69, 67), (58, 59, 83, 82), (38, 40, 64, 62), (51, 52, 76, 75), (37, 43, 67, 61), (40, 41, 65, 64), (52, 53, 77, 76), (44, 38, 62, 68), (41, 42, 66, 65), (53, 54, 78, 77), (39, 36, 60, 63), (42, 39, 63, 66), (54, 55, 79, 78), (38, 48, 72, 62), (47, 44, 68, 71), (55, 56, 80, 79), (48, 49, 73, 72), (46, 47, 71, 70), (56, 57, 81, 80), (49, 50, 74, 73), (45, 46, 70, 69), (57, 58, 82, 81), (36, 37, 61, 60), (66, 63, 87, 90), (78, 79, 103, 102), (62, 72, 96, 86), (71, 68, 92, 95), (79, 80, 104, 103), (72, 73, 97, 96), (70, 71, 95, 94), (80, 81, 105, 104), (73, 74, 98, 97), (69, 70, 94, 93), (81, 82, 106, 105), (60, 61, 85, 84), (74, 75, 99, 98), (67, 69, 93, 91), (82, 83, 107, 106), (62, 64, 88, 86), (75, 76, 100, 99), (61, 67, 91, 85), (64, 65, 89, 88), (76, 77, 101, 100), (68, 62, 86, 92), (65, 66, 90, 89), (77, 78, 102, 101), (63, 60, 84, 87), (91, 93, 117, 115), (106, 107, 131, 130), (86, 88, 112, 110), (99, 100, 124, 123), (85, 91, 115, 109), (88, 89, 113, 112), (100, 101, 125, 124), (92, 86, 110, 116), (89, 90, 114, 113), (101, 102, 126, 125), (87, 84, 108, 111), (90, 87, 111, 114), (102, 103, 127, 126), (86, 96, 120, 110), (95, 92, 116, 119), (103, 104, 128, 127), (96, 97, 121, 120), (94, 95, 119, 118), (104, 105, 129, 128), (97, 98, 122, 121), (93, 94, 118, 117), (105, 106, 130, 129), (84, 85, 109, 108), (98, 99, 123, 122), (126, 127, 151, 150), (110, 120, 144, 134), (119, 116, 140, 143), (127, 128, 152, 151), (120, 121, 145, 144), (118, 119, 143, 142), (128, 129, 153, 152), (121, 122, 146, 145), (117, 118, 142, 141), (129, 130, 154, 153), (108, 109, 133, 132), (122, 123, 147, 146), (115, 117, 141, 139), (130, 131, 155, 154), (110, 112, 136, 134), (123, 124, 148, 147), (109, 115, 139, 133), (112, 113, 137, 136), (124, 125, 149, 148), (116, 110, 134, 140), (113, 114, 138, 137), (125, 126, 150, 149), (111, 108, 132, 135), (114, 111, 135, 138), (139, 141, 165, 163), (154, 155, 179, 178), (134, 136, 160, 158), (147, 148, 172, 171), (133, 139, 163, 157), (136, 137, 161, 160), (148, 149, 173, 172), (140, 134, 158, 164), (137, 138, 162, 161), (149, 150, 174, 173), (135, 132, 156, 159), (138, 135, 159, 162), (150, 151, 175, 174), (134, 144, 168, 158), (143, 140, 164, 167), (151, 152, 176, 175), (144, 145, 169, 168), (142, 143, 167, 166), (152, 153, 177, 176), (145, 146, 170, 169), (141, 142, 166, 165), (153, 154, 178, 177), (132, 133, 157, 156), (146, 147, 171, 170), (158, 168, 192, 182), (167, 164, 188, 191), (175, 176, 200, 199), (168, 169, 193, 192), (166, 167, 191, 190), (176, 177, 201, 200), (169, 170, 194, 193), (165, 166, 190, 189), (177, 178, 202, 201), (156, 157, 181, 180), (170, 171, 195, 194), (163, 165, 189, 187), (178, 179, 203, 202), (158, 160, 184, 182), (171, 172, 196, 195), (157, 163, 187, 181), (160, 161, 185, 184), (172, 173, 197, 196), (164, 158, 182, 188), (161, 162, 186, 185), (173, 174, 198, 197), (159, 156, 180, 183), (162, 159, 183, 186), (174, 175, 199, 198)])
me_cube_002.polygons.foreach_set('use_smooth', [1, 1, 1, 1, 1, 1, 1, 1, 1, 1, 1, 1, 0, 1, 1, 0, 1, 0, 0, 1, 0, 1, 0, 1, 0, 1, 0, 1, 0, 0, 1, 0, 1, 0, 1, 1, 0, 1, 0, 1, 0, 1, 1, 0, 1, 1, 0, 1, 1, 0, 0, 1, 0, 0, 1, 0, 0, 1, 0, 1, 1, 0, 0, 1, 0, 0, 1, 0, 0, 1, 0, 1, 0, 1, 0, 1, 0, 1, 1, 0, 1, 1, 0, 1, 1, 0, 1, 0, 1, 1, 0, 1, 1, 0, 1, 1, 0, 0, 1, 0, 0, 1, 0, 0, 1, 0, 1, 0, 0, 0, 1, 0, 0, 1, 0, 0, 1, 0, 1, 0, 1, 0, 1, 0, 1, 1, 0, 1, 1, 0, 1, 1, 1, 0, 1, 0, 1, 1, 0, 1, 1, 0, 1, 1, 0, 0, 1, 0, 0, 1, 0, 0, 1, 0, 1, 0, 0, 1, 0, 0, 1, 0, 0, 1, 0, 1, 0, 1, 0, 1, 0, 1, 1, 0, 1, 1, 0, 1, 1, 0])
_k = set([(0, 1), (2, 3), (4, 10), (15, 19)])
me_cube_002.attributes.new('sharp_edge', 'BOOLEAN', 'EDGE').data.foreach_set('value', [ (min(e.vertices), max(e.vertices)) in _k for e in me_cube_002.edges])
_uv = me_cube_002.uv_layers.new(name='UVMap')
_uv.uv.foreach_set('vector', [0.6843, 0.5, 0.8157, 0.5, 0.8157, 0.75, 0.6843, 0.75, 0.375, 0.5, 0.5657, 0.5, 0.5657, 0.75, 0.375, 0.75, 0.375, 0.0, 0.5657, 0.0, 0.5657, 0.25, 0.375, 0.25, 0.125, 0.5, 0.375, 0.5, 0.375, 0.75, 0.125, 0.75, 0.8157, 0.75, 0.8157, 0.5, 0.8329, 0.5, 0.8329, 0.75, 0.8329, 0.75, 0.8329, 0.5, 0.875, 0.5, 0.875, 0.75, 0.625, 0.0, 0.625, 0.25, 0.5752, 0.25, 0.5752, 0.0, 0.5752, 0.0, 0.5752, 0.25, 0.5657, 0.25, 0.5657, 0.0, 0.6843, 0.5, 0.6843, 0.75, 0.6671, 0.75, 0.6671, 0.5, 0.6671, 0.5, 0.6671, 0.75, 0.625, 0.75, 0.625, 0.5, 0.625, 0.5, 0.625, 0.75, 0.5752, 0.75, 0.5752, 0.5, 0.5752, 0.5, 0.5752, 0.75, 0.5657, 0.75, 0.5657, 0.5, 0.0, 0.0, 0.0, 0.0, 0.0, 0.0, 0.0, 0.0, 0.8157, 0.75, 0.8329, 0.75, 0.8329, 0.75, 0.8157, 0.75, 0.6671, 0.75, 0.6843, 0.75, 0.6843, 0.75, 0.6671, 0.75, 0.0, 0.0, 0.0, 0.0, 0.0, 0.0, 0.0, 0.0, 0.5657, 0.75, 0.5752, 0.75, 0.5752, 0.75, 0.5657, 0.75, 0.0, 0.0, 0.0, 0.0, 0.0, 0.0, 0.0, 0.0, 0.0, 0.0, 0.0, 0.0, 0.0, 0.0, 0.0, 0.0, 0.5752, 0.0, 0.5657, 0.0, 0.5657, 0.0, 0.5752, 0.0, 0.0, 0.0, 0.0, 0.0, 0.0, 0.0, 0.0, 0.0, 0.625, 0.75, 0.6671, 0.75, 0.6671, 0.75, 0.625, 0.75, 0.0, 0.0, 0.0, 0.0, 0.0, 0.0, 0.0, 0.0, 0.375, 0.75, 0.5657, 0.75, 0.5657, 0.75, 0.375, 0.75, 0.0, 0.0, 0.0, 0.0, 0.0, 0.0, 0.0, 0.0, 0.8329, 0.75, 0.875, 0.75, 0.875, 0.75, 0.8329, 0.75, 0.0, 0.0, 0.0, 0.0, 0.0, 0.0, 0.0, 0.0, 0.6843, 0.75, 0.8157, 0.75, 0.8157, 0.75, 0.6843, 0.75, 0.0, 0.0, 0.0, 0.0, 0.0, 0.0, 0.0, 0.0, 0.0, 0.0, 0.0, 0.0, 0.0, 0.0, 0.0, 0.0, 0.5657, 0.0, 0.375, 0.0, 0.375, 0.0, 0.5657, 0.0, 0.0, 0.0, 0.0, 0.0, 0.0, 0.0, 0.0, 0.0, 0.5752, 0.75, 0.625, 0.75, 0.625, 0.75, 0.5752, 0.75, 0.0, 0.0, 0.0, 0.0, 0.0, 0.0, 0.0, 0.0, 0.125, 0.75, 0.375, 0.75, 0.375, 0.75, 0.125, 0.75, 0.625, 0.0, 0.5752, 0.0, 0.5752, 0.0, 0.625, 0.0, 0.0, 0.0, 0.0, 0.0, 0.0, 0.0, 0.0, 0.0, 0.5657, 0.75, 0.5752, 0.75, 0.5752, 0.75, 0.5657, 0.75, 0.0, 0.0, 0.0, 0.0, 0.0, 0.0, 0.0, 0.0, 0.8157, 0.75, 0.8329, 0.75, 0.8329, 0.75, 0.8157, 0.75, 0.0, 0.0, 0.0, 0.0, 0.0, 0.0, 0.0, 0.0, 0.375, 0.75, 0.5657, 0.75, 0.5657, 0.75, 0.375, 0.75, 0.8329, 0.75, 0.875, 0.75, 0.875, 0.75, 0.8329, 0.75, 0.0, 0.0, 0.0, 0.0, 0.0, 0.0, 0.0, 0.0, 0.6843, 0.75, 0.8157, 0.75, 0.8157, 0.75, 0.6843, 0.75, 0.625, 0.0, 0.5752, 0.0, 0.5752, 0.0, 0.625, 0.0, 0.0, 0.0, 0.0, 0.0, 0.0, 0.0, 0.0, 0.0, 0.5657, 0.0, 0.375, 0.0, 0.375, 0.0, 0.5657, 0.0, 0.5752, 0.0, 0.5657, 0.0, 0.5657, 0.0, 0.5752, 0.0, 0.0, 0.0, 0.0, 0.0, 0.0, 0.0, 0.0, 0.0, 0.0, 0.0, 0.0, 0.0, 0.0, 0.0, 0.0, 0.0, 0.6671, 0.75, 0.6843, 0.75, 0.6843, 0.75, 0.6671, 0.75, 0.0, 0.0, 0.0, 0.0, 0.0, 0.0, 0.0, 0.0, 0.0, 0.0, 0.0, 0.0, 0.0, 0.0, 0.0, 0.0, 0.625, 0.75, 0.6671, 0.75, 0.6671, 0.75, 0.625, 0.75, 0.0, 0.0, 0.0, 0.0, 0.0, 0.0, 0.0, 0.0, 0.0, 0.0, 0.0, 0.0, 0.0, 0.0, 0.0, 0.0, 0.5752, 0.75, 0.625, 0.75, 0.625, 0.75, 0.5752, 0.75, 0.0, 0.0, 0.0, 0.0, 0.0, 0.0, 0.0, 0.0, 0.125, 0.75, 0.375, 0.75, 0.375, 0.75, 0.125, 0.75, 0.5752, 0.0, 0.5657, 0.0, 0.5657, 0.0, 0.5752, 0.0, 0.0, 0.0, 0.0, 0.0, 0.0, 0.0, 0.0, 0.0, 0.0, 0.0, 0.0, 0.0, 0.0, 0.0, 0.0, 0.0, 0.6671, 0.75, 0.6843, 0.75, 0.6843, 0.75, 0.6671, 0.75, 0.0, 0.0, 0.0, 0.0, 0.0, 0.0, 0.0, 0.0, 0.0, 0.0, 0.0, 0.0, 0.0, 0.0, 0.0, 0.0, 0.625, 0.75, 0.6671, 0.75, 0.6671, 0.75, 0.625, 0.75, 0.0, 0.0, 0.0, 0.0, 0.0, 0.0, 0.0, 0.0, 0.0, 0.0, 0.0, 0.0, 0.0, 0.0, 0.0, 0.0, 0.5752, 0.75, 0.625, 0.75, 0.625, 0.75, 0.5752, 0.75, 0.0, 0.0, 0.0, 0.0, 0.0, 0.0, 0.0, 0.0, 0.125, 0.75, 0.375, 0.75, 0.375, 0.75, 0.125, 0.75, 0.0, 0.0, 0.0, 0.0, 0.0, 0.0, 0.0, 0.0, 0.5657, 0.75, 0.5752, 0.75, 0.5752, 0.75, 0.5657, 0.75, 0.0, 0.0, 0.0, 0.0, 0.0, 0.0, 0.0, 0.0, 0.8157, 0.75, 0.8329, 0.75, 0.8329, 0.75, 0.8157, 0.75, 0.0, 0.0, 0.0, 0.0, 0.0, 0.0, 0.0, 0.0, 0.375, 0.75, 0.5657, 0.75, 0.5657, 0.75, 0.375, 0.75, 0.8329, 0.75, 0.875, 0.75, 0.875, 0.75, 0.8329, 0.75, 0.0, 0.0, 0.0, 0.0, 0.0, 0.0, 0.0, 0.0, 0.6843, 0.75, 0.8157, 0.75, 0.8157, 0.75, 0.6843, 0.75, 0.625, 0.0, 0.5752, 0.0, 0.5752, 0.0, 0.625, 0.0, 0.0, 0.0, 0.0, 0.0, 0.0, 0.0, 0.0, 0.0, 0.5657, 0.0, 0.375, 0.0, 0.375, 0.0, 0.5657, 0.0, 0.5657, 0.75, 0.5752, 0.75, 0.5752, 0.75, 0.5657, 0.75, 0.0, 0.0, 0.0, 0.0, 0.0, 0.0, 0.0, 0.0, 0.8157, 0.75, 0.8329, 0.75, 0.8329, 0.75, 0.8157, 0.75, 0.0, 0.0, 0.0, 0.0, 0.0, 0.0, 0.0, 0.0, 0.375, 0.75, 0.5657, 0.75, 0.5657, 0.75, 0.375, 0.75, 0.8329, 0.75, 0.875, 0.75, 0.875, 0.75, 0.8329, 0.75, 0.0, 0.0, 0.0, 0.0, 0.0, 0.0, 0.0, 0.0, 0.6843, 0.75, 0.8157, 0.75, 0.8157, 0.75, 0.6843, 0.75, 0.625, 0.0, 0.5752, 0.0, 0.5752, 0.0, 0.625, 0.0, 0.0, 0.0, 0.0, 0.0, 0.0, 0.0, 0.0, 0.0, 0.5657, 0.0, 0.375, 0.0, 0.375, 0.0, 0.5657, 0.0, 0.5752, 0.0, 0.5657, 0.0, 0.5657, 0.0, 0.5752, 0.0, 0.0, 0.0, 0.0, 0.0, 0.0, 0.0, 0.0, 0.0, 0.0, 0.0, 0.0, 0.0, 0.0, 0.0, 0.0, 0.0, 0.6671, 0.75, 0.6843, 0.75, 0.6843, 0.75, 0.6671, 0.75, 0.0, 0.0, 0.0, 0.0, 0.0, 0.0, 0.0, 0.0, 0.0, 0.0, 0.0, 0.0, 0.0, 0.0, 0.0, 0.0, 0.625, 0.75, 0.6671, 0.75, 0.6671, 0.75, 0.625, 0.75, 0.0, 0.0, 0.0, 0.0, 0.0, 0.0, 0.0, 0.0, 0.0, 0.0, 0.0, 0.0, 0.0, 0.0, 0.0, 0.0, 0.5752, 0.75, 0.625, 0.75, 0.625, 0.75, 0.5752, 0.75, 0.0, 0.0, 0.0, 0.0, 0.0, 0.0, 0.0, 0.0, 0.125, 0.75, 0.375, 0.75, 0.375, 0.75, 0.125, 0.75, 0.0, 0.0, 0.0, 0.0, 0.0, 0.0, 0.0, 0.0, 0.0, 0.0, 0.0, 0.0, 0.0, 0.0, 0.0, 0.0, 0.0, 0.0, 0.0, 0.0, 0.0, 0.0, 0.0, 0.0, 0.6671, 0.75, 0.6843, 0.75, 0.6843, 0.75, 0.6671, 0.75, 0.0, 0.0, 0.0, 0.0, 0.0, 0.0, 0.0, 0.0, 0.0, 0.0, 0.0, 0.0, 0.0, 0.0, 0.0, 0.0, 0.625, 0.75, 0.6671, 0.75, 0.6671, 0.75, 0.625, 0.75, 0.0, 0.0, 0.0, 0.0, 0.0, 0.0, 0.0, 0.0, 0.0, 0.0, 0.0, 0.0, 0.0, 0.0, 0.0, 0.0, 0.5752, 0.75, 0.625, 0.75, 0.625, 0.75, 0.5752, 0.75, 0.0, 0.0, 0.0, 0.0, 0.0, 0.0, 0.0, 0.0, 0.125, 0.75, 0.375, 0.75, 0.375, 0.75, 0.125, 0.75, 0.0, 0.0, 0.0, 0.0, 0.0, 0.0, 0.0, 0.0, 0.5657, 0.75, 0.5752, 0.75, 0.5752, 0.75, 0.5657, 0.75, 0.0, 0.0, 0.0, 0.0, 0.0, 0.0, 0.0, 0.0, 0.8157, 0.75, 0.8329, 0.75, 0.8329, 0.75, 0.8157, 0.75, 0.0, 0.0, 0.0, 0.0, 0.0, 0.0, 0.0, 0.0, 0.375, 0.75, 0.5657, 0.75, 0.5657, 0.75, 0.375, 0.75, 0.8329, 0.75, 0.875, 0.75, 0.875, 0.75, 0.8329, 0.75, 0.0, 0.0, 0.0, 0.0, 0.0, 0.0, 0.0, 0.0, 0.6843, 0.75, 0.8157, 0.75, 0.8157, 0.75, 0.6843, 0.75, 0.625, 0.0, 0.5752, 0.0, 0.5752, 0.0, 0.625, 0.0, 0.0, 0.0, 0.0, 0.0, 0.0, 0.0, 0.0, 0.0, 0.5657, 0.0, 0.375, 0.0, 0.375, 0.0, 0.5657, 0.0, 0.5752, 0.0, 0.5657, 0.0, 0.5657, 0.0, 0.5752, 0.0, 0.5657, 0.75, 0.5752, 0.75, 0.5752, 0.75, 0.5657, 0.75, 0.0, 0.0, 0.0, 0.0, 0.0, 0.0, 0.0, 0.0, 0.8157, 0.75, 0.8329, 0.75, 0.8329, 0.75, 0.8157, 0.75, 0.0, 0.0, 0.0, 0.0, 0.0, 0.0, 0.0, 0.0, 0.375, 0.75, 0.5657, 0.75, 0.5657, 0.75, 0.375, 0.75, 0.8329, 0.75, 0.875, 0.75, 0.875, 0.75, 0.8329, 0.75, 0.0, 0.0, 0.0, 0.0, 0.0, 0.0, 0.0, 0.0, 0.6843, 0.75, 0.8157, 0.75, 0.8157, 0.75, 0.6843, 0.75, 0.625, 0.0, 0.5752, 0.0, 0.5752, 0.0, 0.625, 0.0, 0.0, 0.0, 0.0, 0.0, 0.0, 0.0, 0.0, 0.0, 0.5657, 0.0, 0.375, 0.0, 0.375, 0.0, 0.5657, 0.0, 0.5752, 0.0, 0.5657, 0.0, 0.5657, 0.0, 0.5752, 0.0, 0.0, 0.0, 0.0, 0.0, 0.0, 0.0, 0.0, 0.0, 0.0, 0.0, 0.0, 0.0, 0.0, 0.0, 0.0, 0.0, 0.6671, 0.75, 0.6843, 0.75, 0.6843, 0.75, 0.6671, 0.75, 0.0, 0.0, 0.0, 0.0, 0.0, 0.0, 0.0, 0.0, 0.0, 0.0, 0.0, 0.0, 0.0, 0.0, 0.0, 0.0, 0.625, 0.75, 0.6671, 0.75, 0.6671, 0.75, 0.625, 0.75, 0.0, 0.0, 0.0, 0.0, 0.0, 0.0, 0.0, 0.0, 0.0, 0.0, 0.0, 0.0, 0.0, 0.0, 0.0, 0.0, 0.5752, 0.75, 0.625, 0.75, 0.625, 0.75, 0.5752, 0.75, 0.0, 0.0, 0.0, 0.0, 0.0, 0.0, 0.0, 0.0, 0.125, 0.75, 0.375, 0.75, 0.375, 0.75, 0.125, 0.75, 0.0, 0.0, 0.0, 0.0, 0.0, 0.0, 0.0, 0.0, 0.0, 0.0, 0.0, 0.0, 0.0, 0.0, 0.0, 0.0, 0.6671, 0.75, 0.6843, 0.75, 0.6843, 0.75, 0.6671, 0.75, 0.0, 0.0, 0.0, 0.0, 0.0, 0.0, 0.0, 0.0, 0.0, 0.0, 0.0, 0.0, 0.0, 0.0, 0.0, 0.0, 0.625, 0.75, 0.6671, 0.75, 0.6671, 0.75, 0.625, 0.75, 0.0, 0.0, 0.0, 0.0, 0.0, 0.0, 0.0, 0.0, 0.0, 0.0, 0.0, 0.0, 0.0, 0.0, 0.0, 0.0, 0.5752, 0.75, 0.625, 0.75, 0.625, 0.75, 0.5752, 0.75, 0.0, 0.0, 0.0, 0.0, 0.0, 0.0, 0.0, 0.0, 0.125, 0.75, 0.375, 0.75, 0.375, 0.75, 0.125, 0.75, 0.0, 0.0, 0.0, 0.0, 0.0, 0.0, 0.0, 0.0, 0.5657, 0.75, 0.5752, 0.75, 0.5752, 0.75, 0.5657, 0.75, 0.0, 0.0, 0.0, 0.0, 0.0, 0.0, 0.0, 0.0, 0.8157, 0.75, 0.8329, 0.75, 0.8329, 0.75, 0.8157, 0.75, 0.0, 0.0, 0.0, 0.0, 0.0, 0.0, 0.0, 0.0, 0.375, 0.75, 0.5657, 0.75, 0.5657, 0.75, 0.375, 0.75, 0.8329, 0.75, 0.875, 0.75, 0.875, 0.75, 0.8329, 0.75, 0.0, 0.0, 0.0, 0.0, 0.0, 0.0, 0.0, 0.0, 0.6843, 0.75, 0.8157, 0.75, 0.8157, 0.75, 0.6843, 0.75, 0.625, 0.0, 0.5752, 0.0, 0.5752, 0.0, 0.625, 0.0, 0.0, 0.0, 0.0, 0.0, 0.0, 0.0, 0.0, 0.0, 0.5657, 0.0, 0.375, 0.0, 0.375, 0.0, 0.5657, 0.0, 0.5752, 0.0, 0.5657, 0.0, 0.5657, 0.0, 0.5752, 0.0, 0.0, 0.0, 0.0, 0.0, 0.0, 0.0, 0.0, 0.0])
me_cube_002.update()
me_cube_005 = bpy.data.meshes.new('Cube.005')
me_cube_005.from_pydata([(-1.0, -1.0, 0.1834), (-1.0, -0.1834, 1.0), (-1.0, -0.9378, 0.4959), (-1.0, -0.7608, 0.7608), (-1.0, -0.4959, 0.9378), (-1.0, 0.1834, 1.0), (-1.0, 1.0, 0.1834), (-1.0, 0.4959, 0.9378), (-1.0, 0.7608, 0.7608), (-1.0, 0.9378, 0.4959), (1.0, -0.1834, 1.0), (1.0, -1.0, 0.1834), (1.0, -0.4959, 0.9378), (1.0, -0.7608, 0.7608), (1.0, -0.9378, 0.4959), (1.0, 1.0, 0.1834), (1.0, 0.1834, 1.0), (1.0, 0.9378, 0.4959), (1.0, 0.7608, 0.7608), (1.0, 0.4959, 0.9378), (-1.0, -0.2082, -1.0), (-1.0, -1.0, -0.2082), (-1.0, -0.5112, -0.9397), (-1.0, -0.7681, -0.7681), (-1.0, -0.9397, -0.5112), (-1.0, 1.0, -0.2082), (-1.0, 0.2082, -1.0), (-1.0, 0.9397, -0.5112), (-1.0, 0.7681, -0.7681), (-1.0, 0.5112, -0.9397), (1.0, -1.0, -0.2082), (1.0, -0.2082, -1.0), (1.0, -0.9397, -0.5112), (1.0, -0.7681, -0.7681), (1.0, -0.5112, -0.9397), (1.0, 0.2082, -1.0), (1.0, 1.0, -0.2082), (1.0, 0.5112, -0.9397), (1.0, 0.7681, -0.7681), (1.0, 0.9397, -0.5112), (1.047, -0.1621, 1.18), (1.053, -0.9563, 0.3873), (1.049, -0.4651, 1.127), (1.051, -0.7225, 0.9577), (1.053, -0.895, 0.698), (1.038, 0.9818, 0.3286), (1.044, 0.1934, 1.169), (1.038, 0.9227, 0.6429), (1.04, 0.7521, 0.913), (1.042, 0.496, 1.098), (1.053, -0.9577, -0.004266), (1.047, -0.1932, -0.8192), (1.053, -0.9003, -0.309), (1.051, -0.7349, -0.5709), (1.049, -0.4866, -0.7501), (1.044, 0.2104, -0.8315), (1.038, 0.9805, -0.06299), (1.042, 0.5043, -0.7801), (1.04, 0.7538, -0.616), (1.038, 0.921, -0.3642), (1.092, 0.2318, 1.354), (1.104, -0.4909, 0.5837), (1.097, -0.04309, 1.309), (1.101, -0.2769, 1.147), (1.103, -0.4342, 0.8926), (1.075, 1.265, 0.4699), (1.087, 0.5539, 1.333), (1.076, 1.213, 0.7859), (1.078, 1.059, 1.061), (1.082, 0.8279, 1.253), (1.104, -0.4936, 0.1922), (1.093, 0.1963, -0.6445), (1.103, -0.4427, -0.1142), (1.101, -0.2937, -0.3808), (1.097, -0.06933, -0.567), (1.086, 0.5621, -0.6682), (1.075, 1.263, 0.07834), (1.082, 0.8286, -0.6252), (1.078, 1.055, -0.4682), (1.076, 1.208, -0.2212), (1.133, 0.9738, 1.51), (1.15, 0.3673, 0.7603), (1.14, 0.7441, 1.474), (1.145, 0.5482, 1.318), (1.149, 0.4159, 1.068), (1.108, 1.833, 0.5985), (1.125, 1.243, 1.481), (1.109, 1.791, 0.9159), (1.113, 1.664, 1.195), (1.119, 1.471, 1.393), (1.15, 0.3635, 0.3689), (1.134, 0.9362, -0.4866), (1.149, 0.4048, 0.06115), (1.145, 0.5281, -0.2095), (1.14, 0.7147, -0.4018), (1.125, 1.242, -0.5203), (1.108, 1.83, 0.207), (1.119, 1.464, -0.4846), (1.113, 1.654, -0.3338), (1.109, 1.782, -0.09096), (1.167, 2.018, 1.641), (1.188, 1.565, 0.9063), (1.175, 1.848, 1.61), (1.182, 1.702, 1.459), (1.187, 1.603, 1.212), (1.136, 2.65, 0.7064), (1.157, 2.217, 1.604), (1.138, 2.62, 1.025), (1.142, 2.527, 1.307), (1.149, 2.386, 1.511), (1.188, 1.561, 0.515), (1.168, 1.981, -0.3553), (1.187, 1.59, 0.2062), (1.182, 1.68, -0.06763), (1.176, 1.817, -0.2648), (1.157, 2.207, -0.3969), (1.136, 2.646, 0.3151), (1.149, 2.372, -0.367), (1.142, 2.513, -0.2212), (1.138, 2.609, 0.01833), (1.192, 3.3, 1.736), (1.216, 3.029, 1.013), (1.201, 3.2, 1.709), (1.209, 3.113, 1.562), (1.214, 3.053, 1.318), (1.157, 3.666, 0.787), (1.181, 3.417, 1.695), (1.159, 3.65, 1.106), (1.164, 3.598, 1.391), (1.172, 3.516, 1.597), (1.216, 3.024, 0.6214), (1.193, 3.265, -0.2587), (1.214, 3.039, 0.312), (1.209, 3.09, 0.03603), (1.202, 3.17, -0.1644), (1.181, 3.398, -0.3057), (1.157, 3.661, 0.3958), (1.172, 3.495, -0.2797), (1.164, 3.579, -0.1372), (1.159, 3.637, 0.09997), (1.206, 4.74, 1.791), (1.232, 4.668, 1.073), (1.216, 4.716, 1.766), (1.224, 4.694, 1.621), (1.229, 4.677, 1.377), (1.17, 4.817, 0.8353), (1.195, 4.768, 1.748), (1.172, 4.817, 1.155), (1.177, 4.808, 1.44), (1.185, 4.79, 1.648), (1.232, 4.662, 0.6816), (1.208, 4.71, -0.2029), (1.23, 4.663, 0.3719), (1.225, 4.672, 0.09507), (1.217, 4.689, -0.1068), (1.195, 4.741, -0.2523), (1.17, 4.812, 0.4443), (1.185, 4.765, -0.2281), (1.177, 4.786, -0.08721), (1.172, 4.803, 0.1489), (1.209, 6.25, 1.802), (1.234, 6.381, 1.083), (1.218, 6.304, 1.776), (1.227, 6.347, 1.631), (1.232, 6.374, 1.387), (1.173, 6.033, 0.8483), (1.198, 6.186, 1.759), (1.175, 6.048, 1.167), (1.18, 6.083, 1.453), (1.188, 6.131, 1.66), (1.234, 6.375, 0.6918), (1.211, 6.226, -0.1912), (1.233, 6.36, 0.3823), (1.228, 6.327, 0.1058), (1.22, 6.28, -0.09555), (1.198, 6.154, -0.24), (1.173, 6.028, 0.4574), (1.189, 6.102, -0.2154), (1.181, 6.06, -0.07416), (1.175, 6.034, 0.1621)], [], [(16, 5, 1, 10), (25, 6, 15, 36), (30, 11, 0, 21), (5, 16, 19, 7), (7, 19, 18, 8), (8, 18, 17, 9), (9, 17, 15, 6), (10, 1, 4, 12), (12, 4, 3, 13), (13, 3, 2, 14), (14, 2, 0, 11), (35, 26, 29, 37), (37, 29, 28, 38), (38, 28, 27, 39), (39, 27, 25, 36), (20, 31, 34, 22), (22, 34, 33, 23), (23, 33, 32, 24), (24, 32, 30, 21), (26, 35, 31, 20), (36, 15, 45, 56), (30, 32, 52, 50), (17, 18, 48, 47), (14, 11, 41, 44), (39, 36, 56, 59), (33, 34, 54, 53), (19, 16, 46, 49), (12, 13, 43, 42), (37, 38, 58, 57), (31, 35, 55, 51), (15, 17, 47, 45), (11, 30, 50, 41), (32, 33, 53, 52), (16, 10, 40, 46), (18, 19, 49, 48), (13, 14, 44, 43), (38, 39, 59, 58), (10, 12, 42, 40), (35, 37, 57, 55), (34, 31, 51, 54), (53, 54, 74, 73), (44, 41, 61, 64), (49, 46, 66, 69), (52, 53, 73, 72), (46, 40, 60, 66), (48, 49, 69, 68), (50, 52, 72, 70), (55, 57, 77, 75), (47, 48, 68, 67), (51, 55, 75, 71), (57, 58, 78, 77), (45, 47, 67, 65), (41, 50, 70, 61), (58, 59, 79, 78), (40, 42, 62, 60), (56, 45, 65, 76), (59, 56, 76, 79), (42, 43, 63, 62), (54, 51, 71, 74), (43, 44, 64, 63), (78, 79, 99, 98), (60, 62, 82, 80), (76, 65, 85, 96), (79, 76, 96, 99), (62, 63, 83, 82), (74, 71, 91, 94), (63, 64, 84, 83), (73, 74, 94, 93), (64, 61, 81, 84), (69, 66, 86, 89), (72, 73, 93, 92), (66, 60, 80, 86), (68, 69, 89, 88), (70, 72, 92, 90), (75, 77, 97, 95), (67, 68, 88, 87), (71, 75, 95, 91), (77, 78, 98, 97), (65, 67, 87, 85), (61, 70, 90, 81), (86, 80, 100, 106), (88, 89, 109, 108), (90, 92, 112, 110), (95, 97, 117, 115), (87, 88, 108, 107), (91, 95, 115, 111), (97, 98, 118, 117), (85, 87, 107, 105), (81, 90, 110, 101), (98, 99, 119, 118), (80, 82, 102, 100), (96, 85, 105, 116), (99, 96, 116, 119), (82, 83, 103, 102), (94, 91, 111, 114), (83, 84, 104, 103), (93, 94, 114, 113), (84, 81, 101, 104), (89, 86, 106, 109), (92, 93, 113, 112), (102, 103, 123, 122), (114, 111, 131, 134), (103, 104, 124, 123), (113, 114, 134, 133), (104, 101, 121, 124), (109, 106, 126, 129), (112, 113, 133, 132), (106, 100, 120, 126), (108, 109, 129, 128), (110, 112, 132, 130), (115, 117, 137, 135), (107, 108, 128, 127), (111, 115, 135, 131), (117, 118, 138, 137), (105, 107, 127, 125), (101, 110, 130, 121), (118, 119, 139, 138), (100, 102, 122, 120), (116, 105, 125, 136), (119, 116, 136, 139), (127, 128, 148, 147), (131, 135, 155, 151), (137, 138, 158, 157), (125, 127, 147, 145), (121, 130, 150, 141), (138, 139, 159, 158), (120, 122, 142, 140), (136, 125, 145, 156), (139, 136, 156, 159), (122, 123, 143, 142), (134, 131, 151, 154), (123, 124, 144, 143), (133, 134, 154, 153), (124, 121, 141, 144), (129, 126, 146, 149), (132, 133, 153, 152), (126, 120, 140, 146), (128, 129, 149, 148), (130, 132, 152, 150), (135, 137, 157, 155), (153, 154, 174, 173), (144, 141, 161, 164), (149, 146, 166, 169), (152, 153, 173, 172), (146, 140, 160, 166), (148, 149, 169, 168), (150, 152, 172, 170), (155, 157, 177, 175), (147, 148, 168, 167), (151, 155, 175, 171), (157, 158, 178, 177), (145, 147, 167, 165), (141, 150, 170, 161), (158, 159, 179, 178), (140, 142, 162, 160), (156, 145, 165, 176), (159, 156, 176, 179), (142, 143, 163, 162), (154, 151, 171, 174), (143, 144, 164, 163)])
me_cube_005.polygons.foreach_set('use_smooth', [True] * 160)
_uv = me_cube_005.uv_layers.new(name='UVMap')
_uv.uv.foreach_set('vector', [0.625, 0.6021, 0.875, 0.6021, 0.875, 0.6479, 0.625, 0.6479, 0.474, 0.25, 0.5229, 0.25, 0.5229, 0.5, 0.474, 0.5, 0.474, 0.75, 0.5229, 0.75, 0.5229, 1.0, 0.474, 1.0, 0.875, 0.6021, 0.625, 0.6021, 0.625, 0.563, 0.875, 0.563, 0.875, 0.563, 0.625, 0.563, 0.625, 0.5, 0.875, 0.5, 0.625, 0.25, 0.625, 0.5, 0.562, 0.5, 0.562, 0.25, 0.562, 0.25, 0.562, 0.5, 0.5229, 0.5, 0.5229, 0.25, 0.625, 0.6479, 0.875, 0.6479, 0.875, 0.687, 0.625, 0.687, 0.625, 0.687, 0.875, 0.687, 0.875, 0.75, 0.625, 0.75, 0.625, 0.75, 0.625, 1.0, 0.562, 1.0, 0.562, 0.75, 0.562, 0.75, 0.562, 1.0, 0.5229, 1.0, 0.5229, 0.75, 0.375, 0.599, 0.125, 0.599, 0.125, 0.5611, 0.375, 0.5611, 0.375, 0.5611, 0.125, 0.5611, 0.125, 0.5, 0.375, 0.5, 0.375, 0.5, 0.375, 0.25, 0.4361, 0.25, 0.4361, 0.5, 0.4361, 0.5, 0.4361, 0.25, 0.474, 0.25, 0.474, 0.5, 0.125, 0.651, 0.375, 0.651, 0.375, 0.6889, 0.125, 0.6889, 0.125, 0.6889, 0.375, 0.6889, 0.375, 0.75, 0.125, 0.75, 0.375, 1.0, 0.375, 0.75, 0.4361, 0.75, 0.4361, 1.0, 0.4361, 1.0, 0.4361, 0.75, 0.474, 0.75, 0.474, 1.0, 0.125, 0.599, 0.375, 0.599, 0.375, 0.651, 0.125, 0.651, 0.474, 0.5, 0.5229, 0.5, 0.5229, 0.5, 0.474, 0.5, 0.474, 0.75, 0.4361, 0.75, 0.4361, 0.75, 0.474, 0.75, 0.562, 0.5, 0.625, 0.5, 0.625, 0.5, 0.562, 0.5, 0.562, 0.75, 0.5229, 0.75, 0.5229, 0.75, 0.562, 0.75, 0.4361, 0.5, 0.474, 0.5, 0.474, 0.5, 0.4361, 0.5, 0.375, 0.75, 0.375, 0.6889, 0.375, 0.6889, 0.375, 0.75, 0.625, 0.563, 0.625, 0.6021, 0.625, 0.6021, 0.625, 0.563, 0.625, 0.687, 0.625, 0.75, 0.625, 0.75, 0.625, 0.687, 0.375, 0.5611, 0.375, 0.5, 0.375, 0.5, 0.375, 0.5611, 0.375, 0.651, 0.375, 0.599, 0.375, 0.599, 0.375, 0.651, 0.5229, 0.5, 0.562, 0.5, 0.562, 0.5, 0.5229, 0.5, 0.5229, 0.75, 0.474, 0.75, 0.474, 0.75, 0.5229, 0.75, 0.4361, 0.75, 0.375, 0.75, 0.375, 0.75, 0.4361, 0.75, 0.625, 0.6021, 0.625, 0.6479, 0.625, 0.6479, 0.625, 0.6021, 0.625, 0.5, 0.625, 0.563, 0.625, 0.563, 0.625, 0.5, 0.625, 0.75, 0.562, 0.75, 0.562, 0.75, 0.625, 0.75, 0.375, 0.5, 0.4361, 0.5, 0.4361, 0.5, 0.375, 0.5, 0.625, 0.6479, 0.625, 0.687, 0.625, 0.687, 0.625, 0.6479, 0.375, 0.599, 0.375, 0.5611, 0.375, 0.5611, 0.375, 0.599, 0.375, 0.6889, 0.375, 0.651, 0.375, 0.651, 0.375, 0.6889, 0.375, 0.75, 0.375, 0.6889, 0.375, 0.6889, 0.375, 0.75, 0.562, 0.75, 0.5229, 0.75, 0.5229, 0.75, 0.562, 0.75, 0.625, 0.563, 0.625, 0.6021, 0.625, 0.6021, 0.625, 0.563, 0.4361, 0.75, 0.375, 0.75, 0.375, 0.75, 0.4361, 0.75, 0.625, 0.6021, 0.625, 0.6479, 0.625, 0.6479, 0.625, 0.6021, 0.625, 0.5, 0.625, 0.563, 0.625, 0.563, 0.625, 0.5, 0.474, 0.75, 0.4361, 0.75, 0.4361, 0.75, 0.474, 0.75, 0.375, 0.599, 0.375, 0.5611, 0.375, 0.5611, 0.375, 0.599, 0.562, 0.5, 0.625, 0.5, 0.625, 0.5, 0.562, 0.5, 0.375, 0.651, 0.375, 0.599, 0.375, 0.599, 0.375, 0.651, 0.375, 0.5611, 0.375, 0.5, 0.375, 0.5, 0.375, 0.5611, 0.5229, 0.5, 0.562, 0.5, 0.562, 0.5, 0.5229, 0.5, 0.5229, 0.75, 0.474, 0.75, 0.474, 0.75, 0.5229, 0.75, 0.375, 0.5, 0.4361, 0.5, 0.4361, 0.5, 0.375, 0.5, 0.625, 0.6479, 0.625, 0.687, 0.625, 0.687, 0.625, 0.6479, 0.474, 0.5, 0.5229, 0.5, 0.5229, 0.5, 0.474, 0.5, 0.4361, 0.5, 0.474, 0.5, 0.474, 0.5, 0.4361, 0.5, 0.625, 0.687, 0.625, 0.75, 0.625, 0.75, 0.625, 0.687, 0.375, 0.6889, 0.375, 0.651, 0.375, 0.651, 0.375, 0.6889, 0.625, 0.75, 0.562, 0.75, 0.562, 0.75, 0.625, 0.75, 0.375, 0.5, 0.4361, 0.5, 0.4361, 0.5, 0.375, 0.5, 0.625, 0.6479, 0.625, 0.687, 0.625, 0.687, 0.625, 0.6479, 0.474, 0.5, 0.5229, 0.5, 0.5229, 0.5, 0.474, 0.5, 0.4361, 0.5, 0.474, 0.5, 0.474, 0.5, 0.4361, 0.5, 0.625, 0.687, 0.625, 0.75, 0.625, 0.75, 0.625, 0.687, 0.375, 0.6889, 0.375, 0.651, 0.375, 0.651, 0.375, 0.6889, 0.625, 0.75, 0.562, 0.75, 0.562, 0.75, 0.625, 0.75, 0.375, 0.75, 0.375, 0.6889, 0.375, 0.6889, 0.375, 0.75, 0.562, 0.75, 0.5229, 0.75, 0.5229, 0.75, 0.562, 0.75, 0.625, 0.563, 0.625, 0.6021, 0.625, 0.6021, 0.625, 0.563, 0.4361, 0.75, 0.375, 0.75, 0.375, 0.75, 0.4361, 0.75, 0.625, 0.6021, 0.625, 0.6479, 0.625, 0.6479, 0.625, 0.6021, 0.625, 0.5, 0.625, 0.563, 0.625, 0.563, 0.625, 0.5, 0.474, 0.75, 0.4361, 0.75, 0.4361, 0.75, 0.474, 0.75, 0.375, 0.599, 0.375, 0.5611, 0.375, 0.5611, 0.375, 0.599, 0.562, 0.5, 0.625, 0.5, 0.625, 0.5, 0.562, 0.5, 0.375, 0.651, 0.375, 0.599, 0.375, 0.599, 0.375, 0.651, 0.375, 0.5611, 0.375, 0.5, 0.375, 0.5, 0.375, 0.5611, 0.5229, 0.5, 0.562, 0.5, 0.562, 0.5, 0.5229, 0.5, 0.5229, 0.75, 0.474, 0.75, 0.474, 0.75, 0.5229, 0.75, 0.625, 0.6021, 0.625, 0.6479, 0.625, 0.6479, 0.625, 0.6021, 0.625, 0.5, 0.625, 0.563, 0.625, 0.563, 0.625, 0.5, 0.474, 0.75, 0.4361, 0.75, 0.4361, 0.75, 0.474, 0.75, 0.375, 0.599, 0.375, 0.5611, 0.375, 0.5611, 0.375, 0.599, 0.562, 0.5, 0.625, 0.5, 0.625, 0.5, 0.562, 0.5, 0.375, 0.651, 0.375, 0.599, 0.375, 0.599, 0.375, 0.651, 0.375, 0.5611, 0.375, 0.5, 0.375, 0.5, 0.375, 0.5611, 0.5229, 0.5, 0.562, 0.5, 0.562, 0.5, 0.5229, 0.5, 0.5229, 0.75, 0.474, 0.75, 0.474, 0.75, 0.5229, 0.75, 0.375, 0.5, 0.4361, 0.5, 0.4361, 0.5, 0.375, 0.5, 0.625, 0.6479, 0.625, 0.687, 0.625, 0.687, 0.625, 0.6479, 0.474, 0.5, 0.5229, 0.5, 0.5229, 0.5, 0.474, 0.5, 0.4361, 0.5, 0.474, 0.5, 0.474, 0.5, 0.4361, 0.5, 0.625, 0.687, 0.625, 0.75, 0.625, 0.75, 0.625, 0.687, 0.375, 0.6889, 0.375, 0.651, 0.375, 0.651, 0.375, 0.6889, 0.625, 0.75, 0.562, 0.75, 0.562, 0.75, 0.625, 0.75, 0.375, 0.75, 0.375, 0.6889, 0.375, 0.6889, 0.375, 0.75, 0.562, 0.75, 0.5229, 0.75, 0.5229, 0.75, 0.562, 0.75, 0.625, 0.563, 0.625, 0.6021, 0.625, 0.6021, 0.625, 0.563, 0.4361, 0.75, 0.375, 0.75, 0.375, 0.75, 0.4361, 0.75, 0.625, 0.687, 0.625, 0.75, 0.625, 0.75, 0.625, 0.687, 0.375, 0.6889, 0.375, 0.651, 0.375, 0.651, 0.375, 0.6889, 0.625, 0.75, 0.562, 0.75, 0.562, 0.75, 0.625, 0.75, 0.375, 0.75, 0.375, 0.6889, 0.375, 0.6889, 0.375, 0.75, 0.562, 0.75, 0.5229, 0.75, 0.5229, 0.75, 0.562, 0.75, 0.625, 0.563, 0.625, 0.6021, 0.625, 0.6021, 0.625, 0.563, 0.4361, 0.75, 0.375, 0.75, 0.375, 0.75, 0.4361, 0.75, 0.625, 0.6021, 0.625, 0.6479, 0.625, 0.6479, 0.625, 0.6021, 0.625, 0.5, 0.625, 0.563, 0.625, 0.563, 0.625, 0.5, 0.474, 0.75, 0.4361, 0.75, 0.4361, 0.75, 0.474, 0.75, 0.375, 0.599, 0.375, 0.5611, 0.375, 0.5611, 0.375, 0.599, 0.562, 0.5, 0.625, 0.5, 0.625, 0.5, 0.562, 0.5, 0.375, 0.651, 0.375, 0.599, 0.375, 0.599, 0.375, 0.651, 0.375, 0.5611, 0.375, 0.5, 0.375, 0.5, 0.375, 0.5611, 0.5229, 0.5, 0.562, 0.5, 0.562, 0.5, 0.5229, 0.5, 0.5229, 0.75, 0.474, 0.75, 0.474, 0.75, 0.5229, 0.75, 0.375, 0.5, 0.4361, 0.5, 0.4361, 0.5, 0.375, 0.5, 0.625, 0.6479, 0.625, 0.687, 0.625, 0.687, 0.625, 0.6479, 0.474, 0.5, 0.5229, 0.5, 0.5229, 0.5, 0.474, 0.5, 0.4361, 0.5, 0.474, 0.5, 0.474, 0.5, 0.4361, 0.5, 0.562, 0.5, 0.625, 0.5, 0.625, 0.5, 0.562, 0.5, 0.375, 0.651, 0.375, 0.599, 0.375, 0.599, 0.375, 0.651, 0.375, 0.5611, 0.375, 0.5, 0.375, 0.5, 0.375, 0.5611, 0.5229, 0.5, 0.562, 0.5, 0.562, 0.5, 0.5229, 0.5, 0.5229, 0.75, 0.474, 0.75, 0.474, 0.75, 0.5229, 0.75, 0.375, 0.5, 0.4361, 0.5, 0.4361, 0.5, 0.375, 0.5, 0.625, 0.6479, 0.625, 0.687, 0.625, 0.687, 0.625, 0.6479, 0.474, 0.5, 0.5229, 0.5, 0.5229, 0.5, 0.474, 0.5, 0.4361, 0.5, 0.474, 0.5, 0.474, 0.5, 0.4361, 0.5, 0.625, 0.687, 0.625, 0.75, 0.625, 0.75, 0.625, 0.687, 0.375, 0.6889, 0.375, 0.651, 0.375, 0.651, 0.375, 0.6889, 0.625, 0.75, 0.562, 0.75, 0.562, 0.75, 0.625, 0.75, 0.375, 0.75, 0.375, 0.6889, 0.375, 0.6889, 0.375, 0.75, 0.562, 0.75, 0.5229, 0.75, 0.5229, 0.75, 0.562, 0.75, 0.625, 0.563, 0.625, 0.6021, 0.625, 0.6021, 0.625, 0.563, 0.4361, 0.75, 0.375, 0.75, 0.375, 0.75, 0.4361, 0.75, 0.625, 0.6021, 0.625, 0.6479, 0.625, 0.6479, 0.625, 0.6021, 0.625, 0.5, 0.625, 0.563, 0.625, 0.563, 0.625, 0.5, 0.474, 0.75, 0.4361, 0.75, 0.4361, 0.75, 0.474, 0.75, 0.375, 0.599, 0.375, 0.5611, 0.375, 0.5611, 0.375, 0.599, 0.375, 0.75, 0.375, 0.6889, 0.375, 0.6889, 0.375, 0.75, 0.562, 0.75, 0.5229, 0.75, 0.5229, 0.75, 0.562, 0.75, 0.625, 0.563, 0.625, 0.6021, 0.625, 0.6021, 0.625, 0.563, 0.4361, 0.75, 0.375, 0.75, 0.375, 0.75, 0.4361, 0.75, 0.625, 0.6021, 0.625, 0.6479, 0.625, 0.6479, 0.625, 0.6021, 0.625, 0.5, 0.625, 0.563, 0.625, 0.563, 0.625, 0.5, 0.474, 0.75, 0.4361, 0.75, 0.4361, 0.75, 0.474, 0.75, 0.375, 0.599, 0.375, 0.5611, 0.375, 0.5611, 0.375, 0.599, 0.562, 0.5, 0.625, 0.5, 0.625, 0.5, 0.562, 0.5, 0.375, 0.651, 0.375, 0.599, 0.375, 0.599, 0.375, 0.651, 0.375, 0.5611, 0.375, 0.5, 0.375, 0.5, 0.375, 0.5611, 0.5229, 0.5, 0.562, 0.5, 0.562, 0.5, 0.5229, 0.5, 0.5229, 0.75, 0.474, 0.75, 0.474, 0.75, 0.5229, 0.75, 0.375, 0.5, 0.4361, 0.5, 0.4361, 0.5, 0.375, 0.5, 0.625, 0.6479, 0.625, 0.687, 0.625, 0.687, 0.625, 0.6479, 0.474, 0.5, 0.5229, 0.5, 0.5229, 0.5, 0.474, 0.5, 0.4361, 0.5, 0.474, 0.5, 0.474, 0.5, 0.4361, 0.5, 0.625, 0.687, 0.625, 0.75, 0.625, 0.75, 0.625, 0.687, 0.375, 0.6889, 0.375, 0.651, 0.375, 0.651, 0.375, 0.6889, 0.625, 0.75, 0.562, 0.75, 0.562, 0.75, 0.625, 0.75])
me_cube_005.update()
me_cube_006 = bpy.data.meshes.new('Cube.006')
me_cube_006.from_pydata([(-1.0, -1.0, -1.0), (-1.0, -1.0, 1.0), (-1.0, 1.0, -1.0), (-1.0, 1.0, 1.0), (1.0, -1.0, -1.0), (1.0, -1.0, 1.0), (1.0, 1.0, -1.0), (1.0, 1.0, 1.0), (-1.0, 1.0, -1.273), (-1.0, -1.0, -1.273), (1.0, 1.0, -1.273), (1.0, -1.0, -1.273), (-1.0, -1.297, -1.0), (1.0, -1.297, -1.0), (-1.0, -1.297, -1.273), (1.0, -1.297, -1.273), (-1.0, -1.564, -1.0), (1.0, -1.564, -1.0), (-1.0, -1.564, -1.273), (1.0, -1.564, -1.273), (-1.0, -1.297, -0.1689), (1.0, -1.297, -0.1689), (-1.0, -1.564, -0.1689), (1.0, -1.564, -0.1689), (-1.0, -1.0, -0.2258), (-1.0, 1.0, -0.2258), (1.0, 1.0, -0.2258), (1.0, -1.0, -0.2258)], [], [(24, 1, 3, 25), (25, 3, 7, 26), (26, 7, 5, 27), (27, 5, 1, 24), (6, 4, 11, 10), (7, 3, 1, 5), (8, 10, 11, 9), (0, 9, 14, 12), (2, 6, 10, 8), (0, 2, 8, 9), (16, 17, 23, 22), (11, 4, 13, 15), (4, 0, 12, 13), (9, 11, 15, 14), (17, 16, 18, 19), (12, 14, 18, 16), (14, 15, 19, 18), (15, 13, 17, 19), (21, 20, 22, 23), (17, 13, 21, 23), (13, 12, 20, 21), (12, 16, 22, 20), (4, 27, 24, 0), (6, 26, 27, 4), (2, 25, 26, 6), (0, 24, 25, 2), (12, 20, 24, 0), (21, 27, 4, 13)])
me_cube_006.polygons.foreach_set('use_smooth', [True] * 28)
_k = set([(0, 4), (0, 12), (0, 24), (1, 3), (1, 5), (1, 24), (2, 8), (2, 25), (3, 7), (3, 25), (4, 13), (4, 27), (5, 7), (5, 27), (6, 10), (6, 26), (7, 26), (8, 9), (8, 10), (9, 14), (10, 11), (11, 15), (12, 13), (12, 20), (13, 21), (14, 18), (15, 19), (16, 18), (16, 22), (17, 19), (17, 23), (18, 19), (20, 21), (20, 22), (21, 23), (22, 23)])
me_cube_006.attributes.new('sharp_edge', 'BOOLEAN', 'EDGE').data.foreach_set('value', [ (min(e.vertices), max(e.vertices)) in _k for e in me_cube_006.edges])
_uv = me_cube_006.uv_layers.new(name='UVMap')
_uv.uv.foreach_set('vector', [0.4718, 0.0, 0.625, 0.0, 0.625, 0.25, 0.4718, 0.25, 0.4718, 0.25, 0.625, 0.25, 0.625, 0.5, 0.4718, 0.5, 0.4718, 0.5, 0.625, 0.5, 0.625, 0.75, 0.4718, 0.75, 0.4718, 0.75, 0.625, 0.75, 0.625, 1.0, 0.4718, 1.0, 0.375, 0.5, 0.375, 0.75, 0.375, 0.75, 0.375, 0.5, 0.625, 0.5, 0.875, 0.5, 0.875, 0.75, 0.625, 0.75, 0.125, 0.5, 0.375, 0.5, 0.375, 0.75, 0.125, 0.75, 0.375, 0.0, 0.375, 0.0, 0.375, 0.0, 0.375, 0.0, 0.375, 0.25, 0.375, 0.5, 0.375, 0.5, 0.375, 0.25, 0.375, 0.0, 0.375, 0.25, 0.375, 0.25, 0.375, 0.0, 0.375, 1.0, 0.375, 0.75, 0.375, 0.75, 0.375, 1.0, 0.375, 0.75, 0.375, 0.75, 0.375, 0.75, 0.375, 0.75, 0.375, 0.75, 0.375, 1.0, 0.375, 1.0, 0.375, 0.75, 0.125, 0.75, 0.375, 0.75, 0.375, 0.75, 0.125, 0.75, 0.375, 0.75, 0.375, 1.0, 0.375, 1.0, 0.375, 0.75, 0.375, 0.0, 0.375, 0.0, 0.375, 0.0, 0.375, 0.0, 0.125, 0.75, 0.375, 0.75, 0.375, 0.75, 0.125, 0.75, 0.375, 0.75, 0.375, 0.75, 0.375, 0.75, 0.375, 0.75, 0.375, 0.75, 0.375, 1.0, 0.375, 1.0, 0.375, 0.75, 0.375, 0.75, 0.375, 0.75, 0.375, 0.75, 0.375, 0.75, 0.375, 0.75, 0.375, 1.0, 0.375, 1.0, 0.375, 0.75, 0.375, 0.0, 0.375, 0.0, 0.375, 0.0, 0.375, 0.0, 0.375, 0.75, 0.4718, 0.75, 0.4718, 1.0, 0.375, 1.0, 0.375, 0.5, 0.4718, 0.5, 0.4718, 0.75, 0.375, 0.75, 0.375, 0.25, 0.4718, 0.25, 0.4718, 0.5, 0.375, 0.5, 0.375, 0.0, 0.4718, 0.0, 0.4718, 0.25, 0.375, 0.25, 0.375, 1.0, 0.375, 1.0, 0.4718, 1.0, 0.375, 1.0, 0.0, 0.0, 0.0, 0.0, 0.0, 0.0, 0.0, 0.0])
me_cube_006.materials.append(mat_scale)
me_cube_006.update()
me_cube_007 = bpy.data.meshes.new('Cube.007')
me_cube_007.from_pydata([(-1.0, -1.0, -1.0), (-1.0, -1.0, 1.0), (-1.0, 1.0, -1.0), (-1.0, 1.0, 1.0), (1.0, -1.0, -1.0), (1.0, -1.0, 1.0), (1.0, 1.0, -1.0), (1.0, 1.0, 1.0), (-1.0, 1.0, -1.273), (-1.0, -1.0, -1.273), (1.0, 1.0, -1.273), (1.0, -1.0, -1.273), (-1.0, -1.297, -1.0), (1.0, -1.297, -1.0), (-1.0, -1.297, -1.273), (1.0, -1.297, -1.273), (-1.0, -1.564, -1.0), (1.0, -1.564, -1.0), (-1.0, -1.564, -1.273), (1.0, -1.564, -1.273), (-1.0, -1.297, -0.1689), (1.0, -1.297, -0.1689), (-1.0, -1.564, -0.1689), (1.0, -1.564, -0.1689), (-1.0, -1.0, -0.2258), (-1.0, 1.0, -0.2258), (1.0, 1.0, -0.2258), (1.0, -1.0, -0.2258)], [], [(24, 1, 3, 25), (25, 3, 7, 26), (26, 7, 5, 27), (27, 5, 1, 24), (6, 4, 11, 10), (7, 3, 1, 5), (8, 10, 11, 9), (0, 9, 14, 12), (2, 6, 10, 8), (0, 2, 8, 9), (16, 17, 23, 22), (11, 4, 13, 15), (4, 0, 12, 13), (9, 11, 15, 14), (17, 16, 18, 19), (12, 14, 18, 16), (14, 15, 19, 18), (15, 13, 17, 19), (21, 20, 22, 23), (17, 13, 21, 23), (13, 12, 20, 21), (12, 16, 22, 20), (4, 27, 24, 0), (6, 26, 27, 4), (2, 25, 26, 6), (0, 24, 25, 2), (12, 20, 24, 0), (21, 27, 4, 13)])
me_cube_007.polygons.foreach_set('use_smooth', [True] * 28)
_k = set([(0, 4), (0, 12), (0, 24), (1, 3), (1, 5), (1, 24), (2, 8), (2, 25), (3, 7), (3, 25), (4, 13), (4, 27), (5, 7), (5, 27), (6, 10), (6, 26), (7, 26), (8, 9), (8, 10), (9, 14), (10, 11), (11, 15), (12, 13), (12, 20), (13, 21), (14, 18), (15, 19), (16, 18), (16, 22), (17, 19), (17, 23), (18, 19), (20, 21), (20, 22), (21, 23), (22, 23)])
me_cube_007.attributes.new('sharp_edge', 'BOOLEAN', 'EDGE').data.foreach_set('value', [ (min(e.vertices), max(e.vertices)) in _k for e in me_cube_007.edges])
_uv = me_cube_007.uv_layers.new(name='UVMap')
_uv.uv.foreach_set('vector', [0.4718, 0.0, 0.625, 0.0, 0.625, 0.25, 0.4718, 0.25, 0.4718, 0.25, 0.625, 0.25, 0.625, 0.5, 0.4718, 0.5, 0.4718, 0.5, 0.625, 0.5, 0.625, 0.75, 0.4718, 0.75, 0.4718, 0.75, 0.625, 0.75, 0.625, 1.0, 0.4718, 1.0, 0.375, 0.5, 0.375, 0.75, 0.375, 0.75, 0.375, 0.5, 0.625, 0.5, 0.875, 0.5, 0.875, 0.75, 0.625, 0.75, 0.125, 0.5, 0.375, 0.5, 0.375, 0.75, 0.125, 0.75, 0.375, 0.0, 0.375, 0.0, 0.375, 0.0, 0.375, 0.0, 0.375, 0.25, 0.375, 0.5, 0.375, 0.5, 0.375, 0.25, 0.375, 0.0, 0.375, 0.25, 0.375, 0.25, 0.375, 0.0, 0.375, 1.0, 0.375, 0.75, 0.375, 0.75, 0.375, 1.0, 0.375, 0.75, 0.375, 0.75, 0.375, 0.75, 0.375, 0.75, 0.375, 0.75, 0.375, 1.0, 0.375, 1.0, 0.375, 0.75, 0.125, 0.75, 0.375, 0.75, 0.375, 0.75, 0.125, 0.75, 0.375, 0.75, 0.375, 1.0, 0.375, 1.0, 0.375, 0.75, 0.375, 0.0, 0.375, 0.0, 0.375, 0.0, 0.375, 0.0, 0.125, 0.75, 0.375, 0.75, 0.375, 0.75, 0.125, 0.75, 0.375, 0.75, 0.375, 0.75, 0.375, 0.75, 0.375, 0.75, 0.375, 0.75, 0.375, 1.0, 0.375, 1.0, 0.375, 0.75, 0.375, 0.75, 0.375, 0.75, 0.375, 0.75, 0.375, 0.75, 0.375, 0.75, 0.375, 1.0, 0.375, 1.0, 0.375, 0.75, 0.375, 0.0, 0.375, 0.0, 0.375, 0.0, 0.375, 0.0, 0.375, 0.75, 0.4718, 0.75, 0.4718, 1.0, 0.375, 1.0, 0.375, 0.5, 0.4718, 0.5, 0.4718, 0.75, 0.375, 0.75, 0.375, 0.25, 0.4718, 0.25, 0.4718, 0.5, 0.375, 0.5, 0.375, 0.0, 0.4718, 0.0, 0.4718, 0.25, 0.375, 0.25, 0.375, 1.0, 0.375, 1.0, 0.4718, 1.0, 0.375, 1.0, 0.0, 0.0, 0.0, 0.0, 0.0, 0.0, 0.0, 0.0])
me_cube_007.materials.append(mat_scale)
me_cube_007.update()
me_cube_008 = bpy.data.meshes.new('Cube.008')
me_cube_008.from_pydata([(-1.0, -1.0, -1.0), (-1.0, -1.0, 1.0), (-1.0, 1.0, -1.0), (-1.0, 1.0, 1.0), (1.0, -1.0, -1.0), (1.0, -1.0, 1.0), (1.0, 1.0, -1.0), (1.0, 1.0, 1.0), (-1.0, 1.0, -1.273), (-1.0, -1.0, -1.273), (1.0, 1.0, -1.273), (1.0, -1.0, -1.273), (-1.0, -1.297, -1.0), (1.0, -1.297, -1.0), (-1.0, -1.297, -1.273), (1.0, -1.297, -1.273), (-1.0, -1.564, -1.0), (1.0, -1.564, -1.0), (-1.0, -1.564, -1.273), (1.0, -1.564, -1.273), (-1.0, -1.297, -0.1689), (1.0, -1.297, -0.1689), (-1.0, -1.564, -0.1689), (1.0, -1.564, -0.1689), (-1.0, -1.0, -0.2258), (-1.0, 1.0, -0.2258), (1.0, 1.0, -0.2258), (1.0, -1.0, -0.2258)], [], [(24, 1, 3, 25), (25, 3, 7, 26), (26, 7, 5, 27), (27, 5, 1, 24), (6, 4, 11, 10), (7, 3, 1, 5), (8, 10, 11, 9), (0, 9, 14, 12), (2, 6, 10, 8), (0, 2, 8, 9), (16, 17, 23, 22), (11, 4, 13, 15), (4, 0, 12, 13), (9, 11, 15, 14), (17, 16, 18, 19), (12, 14, 18, 16), (14, 15, 19, 18), (15, 13, 17, 19), (21, 20, 22, 23), (17, 13, 21, 23), (13, 12, 20, 21), (12, 16, 22, 20), (4, 27, 24, 0), (6, 26, 27, 4), (2, 25, 26, 6), (0, 24, 25, 2), (12, 20, 24, 0), (21, 27, 4, 13)])
me_cube_008.polygons.foreach_set('use_smooth', [True] * 28)
_k = set([(0, 4), (0, 12), (0, 24), (1, 3), (1, 5), (1, 24), (2, 8), (2, 25), (3, 7), (3, 25), (4, 13), (4, 27), (5, 7), (5, 27), (6, 10), (6, 26), (7, 26), (8, 9), (8, 10), (9, 14), (10, 11), (11, 15), (12, 13), (12, 20), (13, 21), (14, 18), (15, 19), (16, 18), (16, 22), (17, 19), (17, 23), (18, 19), (20, 21), (20, 22), (21, 23), (22, 23)])
me_cube_008.attributes.new('sharp_edge', 'BOOLEAN', 'EDGE').data.foreach_set('value', [ (min(e.vertices), max(e.vertices)) in _k for e in me_cube_008.edges])
_uv = me_cube_008.uv_layers.new(name='UVMap')
_uv.uv.foreach_set('vector', [0.4718, 0.0, 0.625, 0.0, 0.625, 0.25, 0.4718, 0.25, 0.4718, 0.25, 0.625, 0.25, 0.625, 0.5, 0.4718, 0.5, 0.4718, 0.5, 0.625, 0.5, 0.625, 0.75, 0.4718, 0.75, 0.4718, 0.75, 0.625, 0.75, 0.625, 1.0, 0.4718, 1.0, 0.375, 0.5, 0.375, 0.75, 0.375, 0.75, 0.375, 0.5, 0.625, 0.5, 0.875, 0.5, 0.875, 0.75, 0.625, 0.75, 0.125, 0.5, 0.375, 0.5, 0.375, 0.75, 0.125, 0.75, 0.375, 0.0, 0.375, 0.0, 0.375, 0.0, 0.375, 0.0, 0.375, 0.25, 0.375, 0.5, 0.375, 0.5, 0.375, 0.25, 0.375, 0.0, 0.375, 0.25, 0.375, 0.25, 0.375, 0.0, 0.375, 1.0, 0.375, 0.75, 0.375, 0.75, 0.375, 1.0, 0.375, 0.75, 0.375, 0.75, 0.375, 0.75, 0.375, 0.75, 0.375, 0.75, 0.375, 1.0, 0.375, 1.0, 0.375, 0.75, 0.125, 0.75, 0.375, 0.75, 0.375, 0.75, 0.125, 0.75, 0.375, 0.75, 0.375, 1.0, 0.375, 1.0, 0.375, 0.75, 0.375, 0.0, 0.375, 0.0, 0.375, 0.0, 0.375, 0.0, 0.125, 0.75, 0.375, 0.75, 0.375, 0.75, 0.125, 0.75, 0.375, 0.75, 0.375, 0.75, 0.375, 0.75, 0.375, 0.75, 0.375, 0.75, 0.375, 1.0, 0.375, 1.0, 0.375, 0.75, 0.375, 0.75, 0.375, 0.75, 0.375, 0.75, 0.375, 0.75, 0.375, 0.75, 0.375, 1.0, 0.375, 1.0, 0.375, 0.75, 0.375, 0.0, 0.375, 0.0, 0.375, 0.0, 0.375, 0.0, 0.375, 0.75, 0.4718, 0.75, 0.4718, 1.0, 0.375, 1.0, 0.375, 0.5, 0.4718, 0.5, 0.4718, 0.75, 0.375, 0.75, 0.375, 0.25, 0.4718, 0.25, 0.4718, 0.5, 0.375, 0.5, 0.375, 0.0, 0.4718, 0.0, 0.4718, 0.25, 0.375, 0.25, 0.375, 1.0, 0.375, 1.0, 0.4718, 1.0, 0.375, 1.0, 0.0, 0.0, 0.0, 0.0, 0.0, 0.0, 0.0, 0.0])
me_cube_008.materials.append(mat_carpet)
me_cube_008.update()
me_cube_010 = bpy.data.meshes.new('Cube.010')
me_cube_010.from_pydata([(-1.0, -1.0, -1.0), (-1.0, -1.0, 1.0), (-1.0, 1.0, -1.0), (-1.0, 1.0, 1.0), (1.0, -1.0, -1.0), (1.0, -1.0, 1.0), (1.0, 1.0, -1.0), (1.0, 1.0, 1.0), (-1.0, 1.0, -1.273), (-1.0, -1.0, -1.273), (1.0, 1.0, -1.273), (1.0, -1.0, -1.273), (-1.0, -1.297, -1.0), (1.0, -1.297, -1.0), (-1.0, -1.297, -1.273), (1.0, -1.297, -1.273), (-1.0, -1.564, -1.0), (1.0, -1.564, -1.0), (-1.0, -1.564, -1.273), (1.0, -1.564, -1.273), (-1.0, -1.297, -0.1689), (1.0, -1.297, -0.1689), (-1.0, -1.564, -0.1689), (1.0, -1.564, -0.1689), (-1.0, -1.0, -0.2258), (-1.0, 1.0, -0.2258), (1.0, 1.0, -0.2258), (1.0, -1.0, -0.2258)], [], [(24, 1, 3, 25), (25, 3, 7, 26), (26, 7, 5, 27), (27, 5, 1, 24), (6, 4, 11, 10), (7, 3, 1, 5), (8, 10, 11, 9), (0, 9, 14, 12), (2, 6, 10, 8), (0, 2, 8, 9), (16, 17, 23, 22), (11, 4, 13, 15), (4, 0, 12, 13), (9, 11, 15, 14), (17, 16, 18, 19), (12, 14, 18, 16), (14, 15, 19, 18), (15, 13, 17, 19), (21, 20, 22, 23), (17, 13, 21, 23), (13, 12, 20, 21), (12, 16, 22, 20), (4, 27, 24, 0), (6, 26, 27, 4), (2, 25, 26, 6), (0, 24, 25, 2), (12, 20, 24, 0), (21, 27, 4, 13)])
me_cube_010.polygons.foreach_set('use_smooth', [True] * 28)
_k = set([(0, 4), (0, 12), (0, 24), (1, 3), (1, 5), (1, 24), (2, 8), (2, 25), (3, 7), (3, 25), (4, 13), (4, 27), (5, 7), (5, 27), (6, 10), (6, 26), (7, 26), (8, 9), (8, 10), (9, 14), (10, 11), (11, 15), (12, 13), (12, 20), (13, 21), (14, 18), (15, 19), (16, 18), (16, 22), (17, 19), (17, 23), (18, 19), (20, 21), (20, 22), (21, 23), (22, 23)])
me_cube_010.attributes.new('sharp_edge', 'BOOLEAN', 'EDGE').data.foreach_set('value', [ (min(e.vertices), max(e.vertices)) in _k for e in me_cube_010.edges])
_uv = me_cube_010.uv_layers.new(name='UVMap')
_uv.uv.foreach_set('vector', [0.4718, 0.0, 0.625, 0.0, 0.625, 0.25, 0.4718, 0.25, 0.4718, 0.25, 0.625, 0.25, 0.625, 0.5, 0.4718, 0.5, 0.4718, 0.5, 0.625, 0.5, 0.625, 0.75, 0.4718, 0.75, 0.4718, 0.75, 0.625, 0.75, 0.625, 1.0, 0.4718, 1.0, 0.375, 0.5, 0.375, 0.75, 0.375, 0.75, 0.375, 0.5, 0.625, 0.5, 0.875, 0.5, 0.875, 0.75, 0.625, 0.75, 0.125, 0.5, 0.375, 0.5, 0.375, 0.75, 0.125, 0.75, 0.375, 0.0, 0.375, 0.0, 0.375, 0.0, 0.375, 0.0, 0.375, 0.25, 0.375, 0.5, 0.375, 0.5, 0.375, 0.25, 0.375, 0.0, 0.375, 0.25, 0.375, 0.25, 0.375, 0.0, 0.375, 1.0, 0.375, 0.75, 0.375, 0.75, 0.375, 1.0, 0.375, 0.75, 0.375, 0.75, 0.375, 0.75, 0.375, 0.75, 0.375, 0.75, 0.375, 1.0, 0.375, 1.0, 0.375, 0.75, 0.125, 0.75, 0.375, 0.75, 0.375, 0.75, 0.125, 0.75, 0.375, 0.75, 0.375, 1.0, 0.375, 1.0, 0.375, 0.75, 0.375, 0.0, 0.375, 0.0, 0.375, 0.0, 0.375, 0.0, 0.125, 0.75, 0.375, 0.75, 0.375, 0.75, 0.125, 0.75, 0.375, 0.75, 0.375, 0.75, 0.375, 0.75, 0.375, 0.75, 0.375, 0.75, 0.375, 1.0, 0.375, 1.0, 0.375, 0.75, 0.375, 0.75, 0.375, 0.75, 0.375, 0.75, 0.375, 0.75, 0.375, 0.75, 0.375, 1.0, 0.375, 1.0, 0.375, 0.75, 0.375, 0.0, 0.375, 0.0, 0.375, 0.0, 0.375, 0.0, 0.375, 0.75, 0.4718, 0.75, 0.4718, 1.0, 0.375, 1.0, 0.375, 0.5, 0.4718, 0.5, 0.4718, 0.75, 0.375, 0.75, 0.375, 0.25, 0.4718, 0.25, 0.4718, 0.5, 0.375, 0.5, 0.375, 0.0, 0.4718, 0.0, 0.4718, 0.25, 0.375, 0.25, 0.375, 1.0, 0.375, 1.0, 0.4718, 1.0, 0.375, 1.0, 0.0, 0.0, 0.0, 0.0, 0.0, 0.0, 0.0, 0.0])
me_cube_010.materials.append(mat_carpet)
me_cube_010.update()

# ---- objects
ob_light = bpy.data.objects.new('Light', light_light)
ob_camera = bpy.data.objects.new('Camera', cam_camera)
ob_mirror = bpy.data.objects.new('mirror', me_cube_004)
ob_colonneiniziali = bpy.data.objects.new('ColonneIniziali', me_cube_001)
ob_ringhierabassa = bpy.data.objects.new('RinghieraBassa', me_cube_002)
ob_ringhieraalta = bpy.data.objects.new('RinghieraAlta', me_cube_005)
ob_scalesuperiori = bpy.data.objects.new('scaleSuperiori', me_cube_006)
ob_scaleinferiori = bpy.data.objects.new('scaleInferiori', me_cube_007)
ob_colonnefinali = bpy.data.objects.new('colonneFinali', me_cube_001)
ob_scalesuperiori_001 = bpy.data.objects.new('scaleSuperiori.001', me_cube_008)
ob_scalesuperiori_002 = bpy.data.objects.new('scaleSuperiori.002', me_cube_010)

# ---- transforms, parenting, visibility, modifiers, constraints
ob_light.location = (4.076, 1.005, 5.904)
ob_light.rotation_euler = (0.6503, 0.05522, 1.866)
ob_light.lock_rotations_4d = False
ob_light.empty_display_type = 'ARROWS'
ob_light.color = (0.0, 0.0, 0.0, 0.0)
ob_light.lineart.crease_threshold = 0.0
ob_camera.location = (7.359, -6.926, 4.958)
ob_camera.rotation_euler = (1.109, 0.0, 0.8149)
ob_camera.lock_rotations_4d = False
ob_camera.empty_display_type = 'ARROWS'
ob_camera.color = (0.0, 0.0, 0.0, 0.0)
ob_camera.display_type = 'WIRE'
ob_camera.lineart.crease_threshold = 0.0
ob_mirror.location = (0.0, 0.0, 0.0)
ob_colonneiniziali.location = (-12.44, -12.41, -2.039)
ob_colonneiniziali.rotation_euler = (0.0, -0.0, -4.712)
ob_colonneiniziali.scale = (1.398, 1.398, 1.422)
_m = ob_colonneiniziali.modifiers.new('Bevel', 'BEVEL')
_m.width = 0.005
_m.width_pct = 0.005
_m = ob_colonneiniziali.modifiers.new('Mirror', 'MIRROR')
_m.mirror_object = ob_mirror
ob_ringhierabassa.location = (-9.476, 9.131, 7.85)
ob_ringhierabassa.rotation_euler = (3.566, -3.142, -3.142)
ob_ringhierabassa.scale = (0.8447, 2.638, 0.8249)
_m = ob_ringhierabassa.modifiers.new('Mirror', 'MIRROR')
_m.mirror_object = ob_mirror
ob_ringhieraalta.location = (-9.507, 8.835, 11.24)
ob_ringhieraalta.rotation_euler = (3.413e-08, 0.4246, -1.571)
ob_ringhieraalta.scale = (17.74, -0.55, -0.1902)
_m = ob_ringhieraalta.modifiers.new('Mirror', 'MIRROR')
_m.mirror_object = ob_mirror
ob_scalesuperiori.location = (0.0, -6.159, 0.0)
ob_scalesuperiori.scale = (8.905, 1.0, -0.3665)
_m = ob_scalesuperiori.modifiers.new('Bevel2', 'BEVEL')
_m.width = 0.005
_m.width_pct = 0.005
_m = ob_scalesuperiori.modifiers.new('Array', 'ARRAY')
_m.count = 18
_m.relative_offset_displace = (0.0, 0.75, -1.0)
ob_scaleinferiori.location = (0.0, -12.86, -3.531)
ob_scaleinferiori.scale = (11.26, 1.0, -0.3665)
_m = ob_scaleinferiori.modifiers.new('Bevel', 'BEVEL')
_m.width = 0.005
_m.width_pct = 0.005
_m = ob_scaleinferiori.modifiers.new('array2', 'ARRAY')
_m.count = 4
_m.relative_offset_displace = (0.0, 0.75, -1.0)
ob_colonnefinali.location = (-9.551, 26.86, 16.26)
ob_colonnefinali.rotation_euler = (0.0, -0.0, -4.712)
ob_colonnefinali.scale = (1.398, 1.398, 1.422)
_m = ob_colonnefinali.modifiers.new('Bevel', 'BEVEL')
_m.width = 0.005
_m.width_pct = 0.005
_m = ob_colonnefinali.modifiers.new('Mirror', 'MIRROR')
_m.mirror_object = ob_mirror
ob_scalesuperiori_001.location = (0.0, -6.936, 0.1826)
ob_scalesuperiori_001.scale = (6.397, 0.9536, -0.3665)
_m = ob_scalesuperiori_001.modifiers.new('Bevel2', 'BEVEL')
_m.width = 3.0
_m.width_pct = 3.0
_m = ob_scalesuperiori_001.modifiers.new('Array', 'ARRAY')
_m.count = 18
_m.relative_offset_displace = (0.0, 0.75, -1.0)
_m = ob_scalesuperiori_001.modifiers.new('Solidify', 'SOLIDIFY')
_m.thickness = -0.13
ob_scalesuperiori_002.location = (-0.02127, -13.72, -3.18)
ob_scalesuperiori_002.scale = (6.397, 1.0, -0.3665)
_m = ob_scalesuperiori_002.modifiers.new('Bevel2', 'BEVEL')
_m.width = 3.0
_m.width_pct = 3.0
_m = ob_scalesuperiori_002.modifiers.new('Array', 'ARRAY')
_m.count = 4
_m.relative_offset_displace = (0.0, 0.75, -1.0)
_m = ob_scalesuperiori_002.modifiers.new('Solidify', 'SOLIDIFY')
_m.thickness = -0.13

# ---- collection membership
col_collection.objects.link(ob_light)
col_collection.objects.link(ob_camera)
col_collection.objects.link(ob_mirror)
col_stairs.objects.link(ob_colonneiniziali)
col_stairs.objects.link(ob_ringhierabassa)
col_stairs.objects.link(ob_ringhieraalta)
col_stairs.objects.link(ob_scalesuperiori)
col_stairs.objects.link(ob_scaleinferiori)
col_stairs.objects.link(ob_colonnefinali)
col_carp.objects.link(ob_scalesuperiori_001)
col_carp.objects.link(ob_scalesuperiori_002)

# ---- scene / render settings (as saved in the file)
scene.camera = ob_camera
scene.frame_start = 1; scene.frame_end = 250; scene.frame_set(2)
scene.render.engine = 'BLENDER_EEVEE_NEXT'
scene.cycles.sampling_pattern = 'TABULATED_SOBOL'
scene.eevee.ray_tracing_options.trace_max_roughness = 0.0
bpy.context.view_layer.update()
